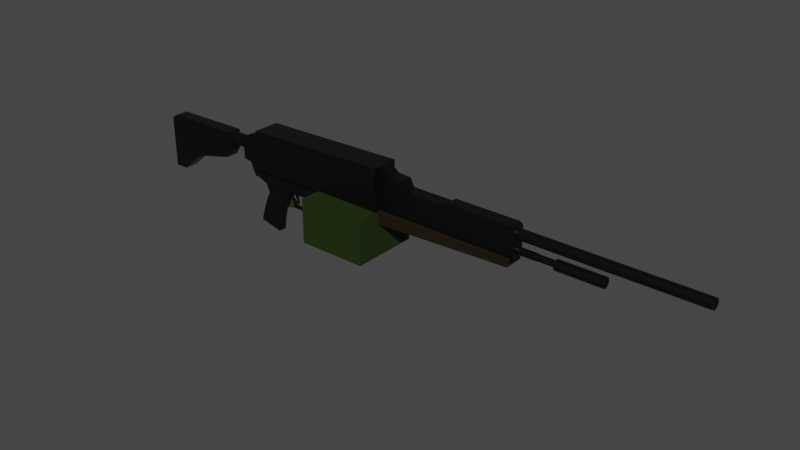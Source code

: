 # Source: lmg.blend  (saved by Blender 2.82.7; exported with 4.5.12 LTS)
import bpy
from mathutils import Matrix  # noqa: F401  (used for matrix-valued properties, if any)

bpy.ops.wm.read_factory_settings(use_empty=True)
scene = bpy.context.scene
scene.name = 'Scene'

# ---- collections
col_collection = bpy.data.collections.new('Collection'); scene.collection.children.link(col_collection)

# ---- materials (node trees are filled in below, after node groups)
mat_lmg_metal_mat = bpy.data.materials.new('LMG_Metal_Mat')
mat_lmg_metal_mat.use_transparent_shadow = False
mat_lmg_ammo_mat = bpy.data.materials.new('LMG_Ammo_Mat')
mat_lmg_ammo_mat.use_transparent_shadow = False
mat_lmg_wood_mat = bpy.data.materials.new('LMG_Wood_Mat')
mat_lmg_wood_mat.use_transparent_shadow = False

# ---- material node trees
mat_lmg_metal_mat.use_nodes = True; mat_lmg_metal_mat.node_tree.nodes.clear()
_N = mat_lmg_metal_mat.node_tree.nodes; _L = mat_lmg_metal_mat.node_tree.links
n0 = _N.new('ShaderNodeOutputMaterial'); n0.name = 'Material Output'; n0.location = (300, 300)
n1 = _N.new('ShaderNodeBsdfPrincipled'); n1.name = 'Principled BSDF'; n1.location = (10, 300)
n1.distribution = 'GGX'
n1.subsurface_method = 'BURLEY'
n1.inputs[0].default_value = (0.02721, 0.02721, 0.02721, 1.0)
n1.inputs[1].default_value = 0.92
n1.inputs[2].default_value = 0.3286
n1.inputs[3].default_value = 1.45
n1.inputs[13].default_value = 0.4771
n1.inputs[27].default_value = (0.0, 0.0, 0.0, 1.0)
n1.inputs[28].default_value = 1.0
_L.new(n1.outputs[0], n0.inputs[0])
n0.is_active_output = True
mat_lmg_ammo_mat.use_nodes = True; mat_lmg_ammo_mat.node_tree.nodes.clear()
_N = mat_lmg_ammo_mat.node_tree.nodes; _L = mat_lmg_ammo_mat.node_tree.links
n0 = _N.new('ShaderNodeOutputMaterial'); n0.name = 'Material Output'; n0.location = (300, 300)
n1 = _N.new('ShaderNodeBsdfPrincipled'); n1.name = 'Principled BSDF'; n1.location = (10, 300)
n1.distribution = 'GGX'
n1.subsurface_method = 'BURLEY'
n1.inputs[0].default_value = (0.01237, 0.02721, 0.001994, 1.0)
n1.inputs[2].default_value = 0.7057
n1.inputs[3].default_value = 1.45
n1.inputs[13].default_value = 0.2886
n1.inputs[27].default_value = (0.0, 0.0, 0.0, 1.0)
n1.inputs[28].default_value = 1.0
_L.new(n1.outputs[0], n0.inputs[0])
n0.is_active_output = True
mat_lmg_wood_mat.use_nodes = True; mat_lmg_wood_mat.node_tree.nodes.clear()
_N = mat_lmg_wood_mat.node_tree.nodes; _L = mat_lmg_wood_mat.node_tree.links
n0 = _N.new('ShaderNodeOutputMaterial'); n0.name = 'Material Output'; n0.location = (300, 300)
n1 = _N.new('ShaderNodeBsdfPrincipled'); n1.name = 'Principled BSDF'; n1.location = (10, 300)
n1.distribution = 'GGX'
n1.subsurface_method = 'BURLEY'
n1.inputs[0].default_value = (0.01222, 0.007594, 0.001293, 1.0)
n1.inputs[2].default_value = 0.6771
n1.inputs[3].default_value = 1.45
n1.inputs[13].default_value = 0.3457
n1.inputs[27].default_value = (0.0, 0.0, 0.0, 1.0)
n1.inputs[28].default_value = 1.0
_L.new(n1.outputs[0], n0.inputs[0])
n0.is_active_output = True

# ---- world
world_world = bpy.data.worlds.new('World'); scene.world = world_world
world_world.use_nodes = True; world_world.node_tree.nodes.clear()
_N = world_world.node_tree.nodes; _L = world_world.node_tree.links
n0 = _N.new('ShaderNodeOutputWorld'); n0.name = 'World Output'; n0.location = (300, 300)
n1 = _N.new('ShaderNodeBackground'); n1.name = 'Background'; n1.location = (10, 300)
n1.inputs[0].default_value = (0.05088, 0.05088, 0.05088, 1.0)
_L.new(n1.outputs[0], n0.inputs[0])
n0.is_active_output = True
world_world.color = (0.05088, 0.05088, 0.05088)
world_world.use_sun_shadow = False
world_world.sun_shadow_jitter_overblur = 0.0

# ---- meshes
me_cube_001 = bpy.data.meshes.new('Cube.001')
me_cube_001.from_pydata([(-1.008, -1.0, -1.672), (-0.08415, -1.0, 1.008), (-1.008, 1.0, -1.672), (-0.08415, 1.0, 1.008), (12.05, -1.0, -1.672), (12.14, -1.0, 1.218), (12.05, 1.0, -1.672), (12.14, 1.0, 1.218), (-1.01, -1.0, 0.3989), (-1.01, 1.0, 0.3989), (12.14, 1.0, 0.1088), (12.14, -1.0, 0.1088), (-1.008, 1.0, -1.672), (-1.008, -1.0, -1.672), (11.17, 1.0, -3.036), (11.17, -1.0, -3.036), (-1.008, 1.0, -3.071), (-1.008, -1.0, -3.071), (5.391, 1.0, -4.419), (5.391, -1.0, -4.419), (-1.008, 1.0, -4.966), (-1.008, -1.0, -4.966), (4.373, 1.0, -4.95), (4.373, -1.0, -4.95), (-1.0, 1.0, -7.736), (-1.0, -1.0, -7.736), (1.096, 1.0, -7.72), (1.096, -1.0, -7.72)], [], [(8, 1, 3, 9), (9, 3, 7, 10), (10, 7, 5, 11), (11, 5, 1, 8), (6, 4, 15, 14), (7, 3, 1, 5), (4, 11, 8, 0), (6, 10, 11, 4), (2, 9, 10, 6), (0, 8, 9, 2), (15, 13, 17, 19), (4, 0, 13, 15), (2, 6, 14, 12), (0, 2, 12, 13), (16, 18, 22, 20), (12, 14, 18, 16), (14, 15, 19, 18), (13, 12, 16, 17), (22, 23, 27, 26), (18, 19, 23, 22), (17, 16, 20, 21), (19, 17, 21, 23), (24, 26, 27, 25), (21, 20, 24, 25), (23, 21, 25, 27), (20, 22, 26, 24)])
_uv = me_cube_001.uv_layers.new(name='UVMap')
_uv.uv.foreach_set('vector', [0.5, 0.0, 0.625, 0.0, 0.625, 0.25, 0.5, 0.25, 0.5, 0.25, 0.625, 0.25, 0.625, 0.5, 0.5, 0.5, 0.5, 0.5, 0.625, 0.5, 0.625, 0.75, 0.5, 0.75, 0.5, 0.75, 0.625, 0.75, 0.625, 1.0, 0.5, 1.0, 0.375, 0.5, 0.375, 0.75, 0.375, 0.75, 0.375, 0.5, 0.625, 0.5, 0.875, 0.5, 0.875, 0.75, 0.625, 0.75, 0.375, 0.75, 0.5, 0.75, 0.5, 1.0, 0.375, 1.0, 0.375, 0.5, 0.5, 0.5, 0.5, 0.75, 0.375, 0.75, 0.375, 0.25, 0.5, 0.25, 0.5, 0.5, 0.375, 0.5, 0.375, 0.0, 0.5, 0.0, 0.5, 0.25, 0.375, 0.25, 0.375, 0.75, 0.375, 1.0, 0.375, 1.0, 0.375, 0.75, 0.375, 0.75, 0.375, 1.0, 0.375, 1.0, 0.375, 0.75, 0.375, 0.25, 0.375, 0.5, 0.375, 0.5, 0.375, 0.25, 0.375, 0.0, 0.375, 0.25, 0.375, 0.25, 0.375, 0.0, 0.375, 0.25, 0.375, 0.5, 0.375, 0.5, 0.375, 0.25, 0.375, 0.25, 0.375, 0.5, 0.375, 0.5, 0.375, 0.25, 0.375, 0.5, 0.375, 0.75, 0.375, 0.75, 0.375, 0.5, 0.375, 0.0, 0.375, 0.25, 0.375, 0.25, 0.375, 0.0, 0.375, 0.5, 0.375, 0.75, 0.375, 0.75, 0.375, 0.5, 0.375, 0.5, 0.375, 0.75, 0.375, 0.75, 0.375, 0.5, 0.375, 0.0, 0.375, 0.25, 0.375, 0.25, 0.375, 0.0, 0.375, 0.75, 0.375, 1.0, 0.375, 1.0, 0.375, 0.75, 0.125, 0.5, 0.375, 0.5, 0.375, 0.75, 0.125, 0.75, 0.375, 0.0, 0.375, 0.25, 0.375, 0.25, 0.375, 0.0, 0.375, 0.75, 0.375, 1.0, 0.375, 1.0, 0.375, 0.75, 0.375, 0.25, 0.375, 0.5, 0.375, 0.5, 0.375, 0.25])
me_cube_001.materials.append(mat_lmg_metal_mat)
me_cube_001.use_remesh_fix_poles = True
me_cube_001.use_remesh_preserve_attributes = False
me_cube_001.use_mirror_vertex_groups = False
me_cube_001.update()
me_cylinder = bpy.data.meshes.new('Cylinder')
me_cylinder.from_pydata([(3.238e-10, 1.0, -1.0), (-4.833e-08, 1.0, 2.1), (0.1951, 0.9808, -1.0), (0.1951, 0.9808, 2.1), (0.3827, 0.9239, -1.0), (0.3827, 0.9239, 2.1), (0.5556, 0.8315, -1.0), (0.5556, 0.8315, 2.1), (0.7071, 0.7071, -1.0), (0.7071, 0.7071, 2.1), (0.8315, 0.5556, -1.0), (0.8315, 0.5556, 2.1), (0.9239, 0.3827, -1.0), (0.9239, 0.3827, 2.1), (0.9808, 0.1951, -1.0), (0.9808, 0.1951, 2.1), (1.0, 7.548e-08, -1.0), (1.0, 7.548e-08, 2.1), (0.9808, -0.1951, -1.0), (0.9808, -0.1951, 2.1), (0.9239, -0.3827, -1.0), (0.9239, -0.3827, 2.1), (0.8315, -0.5556, -1.0), (0.8315, -0.5556, 2.1), (0.7071, -0.7071, -1.0), (0.7071, -0.7071, 2.1), (0.5556, -0.8315, -1.0), (0.5556, -0.8315, 2.1), (0.3827, -0.9239, -1.0), (0.3827, -0.9239, 2.1), (0.1951, -0.9808, -1.0), (0.1951, -0.9808, 2.1), (-3.256e-07, -1.0, -1.0), (-3.742e-07, -1.0, 2.1), (-0.1951, -0.9808, -1.0), (-0.1951, -0.9808, 2.1), (-0.3827, -0.9239, -1.0), (-0.3827, -0.9239, 2.1), (-0.5556, -0.8315, -1.0), (-0.5556, -0.8315, 2.1), (-0.7071, -0.7071, -1.0), (-0.7071, -0.7071, 2.1), (-0.8315, -0.5556, -1.0), (-0.8315, -0.5556, 2.1), (-0.9239, -0.3827, -1.0), (-0.9239, -0.3827, 2.1), (-0.9808, -0.1951, -1.0), (-0.9808, -0.1951, 2.1), (-1.0, 9.656e-07, -1.0), (-1.0, 9.656e-07, 2.1), (-0.9808, 0.1951, -1.0), (-0.9808, 0.1951, 2.1), (-0.9239, 0.3827, -1.0), (-0.9239, 0.3827, 2.1), (-0.8315, 0.5556, -1.0), (-0.8315, 0.5556, 2.1), (-0.7071, 0.7071, -1.0), (-0.7071, 0.7071, 2.1), (-0.5556, 0.8315, -1.0), (-0.5556, 0.8315, 2.1), (-0.3827, 0.9239, -1.0), (-0.3827, 0.9239, 2.1), (-0.1951, 0.9808, -1.0), (-0.1951, 0.9808, 2.1)], [], [(0, 1, 3, 2), (2, 3, 5, 4), (4, 5, 7, 6), (6, 7, 9, 8), (8, 9, 11, 10), (10, 11, 13, 12), (12, 13, 15, 14), (14, 15, 17, 16), (16, 17, 19, 18), (18, 19, 21, 20), (20, 21, 23, 22), (22, 23, 25, 24), (24, 25, 27, 26), (26, 27, 29, 28), (28, 29, 31, 30), (30, 31, 33, 32), (32, 33, 35, 34), (34, 35, 37, 36), (36, 37, 39, 38), (38, 39, 41, 40), (40, 41, 43, 42), (42, 43, 45, 44), (44, 45, 47, 46), (46, 47, 49, 48), (48, 49, 51, 50), (50, 51, 53, 52), (52, 53, 55, 54), (54, 55, 57, 56), (56, 57, 59, 58), (58, 59, 61, 60), (3, 1, 63, 61, 59, 57, 55, 53, 51, 49, 47, 45, 43, 41, 39, 37, 35, 33, 31, 29, 27, 25, 23, 21, 19, 17, 15, 13, 11, 9, 7, 5), (60, 61, 63, 62), (62, 63, 1, 0), (0, 2, 4, 6, 8, 10, 12, 14, 16, 18, 20, 22, 24, 26, 28, 30, 32, 34, 36, 38, 40, 42, 44, 46, 48, 50, 52, 54, 56, 58, 60, 62)])
_uv = me_cylinder.uv_layers.new(name='UVMap')
_uv.uv.foreach_set('vector', [1.0, 0.5, 1.0, 1.0, 0.9688, 1.0, 0.9688, 0.5, 0.9688, 0.5, 0.9688, 1.0, 0.9375, 1.0, 0.9375, 0.5, 0.9375, 0.5, 0.9375, 1.0, 0.9062, 1.0, 0.9062, 0.5, 0.9062, 0.5, 0.9062, 1.0, 0.875, 1.0, 0.875, 0.5, 0.875, 0.5, 0.875, 1.0, 0.8438, 1.0, 0.8438, 0.5, 0.8438, 0.5, 0.8438, 1.0, 0.8125, 1.0, 0.8125, 0.5, 0.8125, 0.5, 0.8125, 1.0, 0.7812, 1.0, 0.7812, 0.5, 0.7812, 0.5, 0.7812, 1.0, 0.75, 1.0, 0.75, 0.5, 0.75, 0.5, 0.75, 1.0, 0.7188, 1.0, 0.7188, 0.5, 0.7188, 0.5, 0.7188, 1.0, 0.6875, 1.0, 0.6875, 0.5, 0.6875, 0.5, 0.6875, 1.0, 0.6562, 1.0, 0.6562, 0.5, 0.6562, 0.5, 0.6562, 1.0, 0.625, 1.0, 0.625, 0.5, 0.625, 0.5, 0.625, 1.0, 0.5938, 1.0, 0.5938, 0.5, 0.5938, 0.5, 0.5938, 1.0, 0.5625, 1.0, 0.5625, 0.5, 0.5625, 0.5, 0.5625, 1.0, 0.5312, 1.0, 0.5312, 0.5, 0.5312, 0.5, 0.5312, 1.0, 0.5, 1.0, 0.5, 0.5, 0.5, 0.5, 0.5, 1.0, 0.4688, 1.0, 0.4688, 0.5, 0.4688, 0.5, 0.4688, 1.0, 0.4375, 1.0, 0.4375, 0.5, 0.4375, 0.5, 0.4375, 1.0, 0.4062, 1.0, 0.4062, 0.5, 0.4062, 0.5, 0.4062, 1.0, 0.375, 1.0, 0.375, 0.5, 0.375, 0.5, 0.375, 1.0, 0.3438, 1.0, 0.3438, 0.5, 0.3438, 0.5, 0.3438, 1.0, 0.3125, 1.0, 0.3125, 0.5, 0.3125, 0.5, 0.3125, 1.0, 0.2812, 1.0, 0.2812, 0.5, 0.2812, 0.5, 0.2812, 1.0, 0.25, 1.0, 0.25, 0.5, 0.25, 0.5, 0.25, 1.0, 0.2188, 1.0, 0.2188, 0.5, 0.2188, 0.5, 0.2188, 1.0, 0.1875, 1.0, 0.1875, 0.5, 0.1875, 0.5, 0.1875, 1.0, 0.1562, 1.0, 0.1562, 0.5, 0.1562, 0.5, 0.1562, 1.0, 0.125, 1.0, 0.125, 0.5, 0.125, 0.5, 0.125, 1.0, 0.09375, 1.0, 0.09375, 0.5, 0.09375, 0.5, 0.09375, 1.0, 0.0625, 1.0, 0.0625, 0.5, 0.2968, 0.4854, 0.25, 0.49, 0.2032, 0.4854, 0.1582, 0.4717, 0.1167, 0.4496, 0.08029, 0.4197, 0.05045, 0.3833, 0.02827, 0.3418, 0.01461, 0.2968, 0.01, 0.25, 0.01461, 0.2032, 0.02827, 0.1582, 0.05045, 0.1167, 0.08029, 0.08029, 0.1167, 0.05045, 0.1582, 0.02827, 0.2032, 0.01461, 0.25, 0.01, 0.2968, 0.01461, 0.3418, 0.02827, 0.3833, 0.05045, 0.4197, 0.08029, 0.4496, 0.1167, 0.4717, 0.1582, 0.4854, 0.2032, 0.49, 0.25, 0.4854, 0.2968, 0.4717, 0.3418, 0.4496, 0.3833, 0.4197, 0.4197, 0.3833, 0.4496, 0.3418, 0.4717, 0.0625, 0.5, 0.0625, 1.0, 0.03125, 1.0, 0.03125, 0.5, 0.03125, 0.5, 0.03125, 1.0, 0.0, 1.0, 0.0, 0.5, 0.75, 0.49, 0.7968, 0.4854, 0.8418, 0.4717, 0.8833, 0.4496, 0.9197, 0.4197, 0.9496, 0.3833, 0.9717, 0.3418, 0.9854, 0.2968, 0.99, 0.25, 0.9854, 0.2032, 0.9717, 0.1582, 0.9496, 0.1167, 0.9197, 0.08029, 0.8833, 0.05045, 0.8418, 0.02827, 0.7968, 0.01461, 0.75, 0.01, 0.7032, 0.01461, 0.6582, 0.02827, 0.6167, 0.05045, 0.5803, 0.08029, 0.5504, 0.1167, 0.5283, 0.1582, 0.5146, 0.2032, 0.51, 0.25, 0.5146, 0.2968, 0.5283, 0.3418, 0.5504, 0.3833, 0.5803, 0.4197, 0.6167, 0.4496, 0.6582, 0.4717, 0.7032, 0.4854])
me_cylinder.materials.append(mat_lmg_metal_mat)
me_cylinder.use_remesh_fix_poles = True
me_cylinder.use_remesh_preserve_attributes = False
me_cylinder.use_mirror_vertex_groups = False
me_cylinder.update()
me_cube_002 = bpy.data.meshes.new('Cube.002')
me_cube_002.from_pydata([(-1.0, -1.0, -2.121), (-1.0, -1.0, 1.118), (-1.0, 1.0, -2.121), (-1.0, 1.0, 1.118), (0.2996, -1.0, -2.401), (0.2996, -1.0, 2.005), (0.2996, 1.0, -2.401), (0.2996, 1.0, 2.005), (1.835, 1.0, 2.571), (1.835, 1.0, -2.401), (1.835, -1.0, -2.401), (1.835, -1.0, 2.571), (1.182, -1.0, -4.385), (1.182, 1.0, -4.385), (1.835, -1.0, -4.385), (1.835, 1.0, -4.385), (2.861, 1.0, 3.492), (2.861, 1.0, -2.401), (2.861, -1.0, -2.401), (2.861, -1.0, 3.492), (25.48, 1.0, 4.049), (25.48, 1.0, -2.401), (25.48, -1.0, -2.401), (25.48, -1.0, 4.049), (7.783, -1.0, -2.401), (7.783, 1.0, -2.401), (7.989, -0.1161, -4.986), (7.989, 0.1161, -4.986), (3.043, -1.0, -2.401), (3.043, 1.0, -2.401), (3.37, -1.0, -4.986), (3.37, 1.0, -4.986), (7.865, -1.017, -7.511), (7.865, 0.9832, -7.511), (3.08, -0.6585, -7.511), (3.08, 0.625, -7.511), (7.783, 0.1711, -6.265), (3.973, 1.0, -6.265), (7.783, -0.1817, -6.265), (3.973, -1.0, -6.265), (5.82, -1.0, -2.401), (5.955, -1.0, -4.986), (5.82, 1.0, -2.401), (5.955, 1.0, -4.986), (6.111, -0.6585, -7.881), (6.111, 0.625, -7.881), (6.205, -1.0, -6.265), (6.205, 1.0, -6.265), (5.265, 0.625, -12.38), (1.779, 0.625, -11.54), (1.779, -0.6585, -11.54), (5.265, -0.6585, -12.38), (5.902, 0.625, -8.922), (2.549, 0.625, -8.922), (2.549, -0.6585, -8.922), (5.902, -0.6585, -8.922), (5.479, 0.625, -10.7), (1.95, -0.6585, -10.7), (1.95, 0.625, -10.7), (5.479, -0.6585, -10.7), (12.87, -1.0, -2.401), (12.87, 1.0, -2.401), (12.87, -1.0, -4.986), (12.87, 1.0, -4.986), (8.137, -0.1847, -7.785), (8.137, 0.1681, -7.785), (8.055, 0.1711, -7.224), (8.055, -0.1817, -7.224), (9.048, -0.1847, -7.768), (9.048, 0.1681, -7.768), (9.039, 0.1711, -7.325), (9.039, -0.1817, -7.325), (10.73, -0.1847, -7.736), (10.73, 0.1681, -7.736), (10.45, 0.1711, -7.294), (10.45, -0.1817, -7.294), (11.01, -0.1847, -7.365), (11.01, 0.1681, -7.365), (10.73, 0.1711, -6.98), (10.73, -0.1817, -6.98), (11.28, -0.1847, -6.649), (11.28, 0.1681, -6.649), (10.91, 0.1711, -6.453), (10.91, -0.1817, -6.453), (11.75, -0.1847, -5.764), (11.75, 0.1681, -5.764), (11.17, 0.1711, -5.789), (11.17, -0.1817, -5.789), (11.71, -0.1811, -4.996), (11.71, 0.1717, -4.978), (11.14, 0.1711, -4.967), (11.14, -0.1817, -4.985), (9.435, -0.1161, -4.986), (9.642, -1.0, -2.401), (9.642, 1.0, -2.401), (9.435, 0.1161, -4.986), (7.783, -1.0, -4.986), (7.783, 1.0, -4.986), (9.642, 1.0, -4.986), (9.642, -1.0, -4.986), (9.066, -0.1161, -7.033), (9.066, 0.1161, -7.033), (8.871, 0.1161, -5.873), (8.871, -0.1161, -5.873), (14.88, -1.0, -2.401), (14.88, 1.0, -2.401), (14.88, -1.0, -3.91), (14.88, 1.0, -3.91), (25.46, -1.0, -2.401), (25.46, 1.0, -2.401), (25.46, -1.0, -3.91), (25.46, 1.0, -3.91), (26.07, 1.0, 3.516), (26.07, 1.0, -2.401), (26.07, -1.0, -2.401), (26.07, -1.0, 3.516), (26.5, 1.0, 3.429), (26.5, 1.0, -2.401), (26.5, -1.0, -2.401), (26.5, -1.0, 3.429), (27.04, 1.0, 2.954), (27.04, 1.0, -2.401), (27.04, -1.0, -2.401), (27.04, -1.0, 2.954), (29.12, 1.0, 2.862), (29.12, 1.0, -2.401), (29.12, -1.0, -2.401), (29.12, -1.0, 2.862), (36.04, 1.0, 1.639), (36.04, 1.0, -2.401), (36.04, -1.0, -2.401), (36.04, -1.0, 1.639), (29.71, -1.0, 1.639), (29.71, 1.0, 1.639), (29.71, 1.0, -2.401), (29.71, -1.0, -2.401), (36.68, 1.0, 2.064), (36.68, 1.0, -2.401), (36.68, -1.0, -2.401), (36.68, -1.0, 2.064), (46.58, 1.0, 2.064), (46.58, 1.0, -2.401), (46.58, -1.0, -2.401), (46.58, -1.0, 2.064), (25.46, -1.0, -2.401), (25.46, 1.0, -2.401), (25.46, -1.0, -3.91), (25.46, 1.0, -3.91), (46.57, -1.0, -2.401), (46.57, 1.0, -2.401), (46.57, -1.0, -3.058), (46.57, 1.0, -3.058), (46.57, -1.0, -2.401), (46.57, -1.0, -3.058), (47.08, -1.0, -2.401), (47.08, 1.0, -2.401), (47.08, -1.0, -2.638), (47.08, 1.0, -2.638), (47.08, 1.0, 1.651), (47.08, 1.0, -2.401), (47.08, -1.0, -2.401), (47.08, -1.0, 1.651), (14.88, -1.0, -9.247), (14.88, 1.0, -9.247), (14.88, -1.0, -7.738), (14.88, 1.0, -7.738), (25.46, -1.0, -9.247), (25.46, 1.0, -9.247), (25.46, -1.0, -7.738), (25.46, 1.0, -7.738), (14.88, 5.213, -2.401), (25.46, 5.213, -2.401), (14.88, 5.213, -7.738), (25.46, 5.213, -7.738), (14.88, 5.213, -9.247), (25.46, 5.213, -9.247), (25.46, -5.213, -2.401), (14.88, -5.213, -2.401), (14.88, -5.213, -7.738), (14.88, -5.213, -9.247), (25.46, -5.213, -7.738), (25.46, -5.213, -9.247), (25.48, -1.438, -4.359), (25.48, 1.438, -4.359), (25.46, -1.628, -2.401), (25.46, 1.628, -2.401), (46.58, -1.45, -3.497), (46.58, 1.45, -3.497), (46.57, -1.628, -2.401), (46.57, 1.628, -2.401), (2.861, 2.053, 3.492), (2.861, 2.053, -2.401), (25.48, 2.053, 4.049), (25.48, 2.053, -2.401), (2.861, -2.008, 3.492), (2.861, -2.008, -2.401), (25.48, -2.008, 4.049), (25.48, -2.008, -2.401)], [], [(0, 1, 3, 2), (2, 3, 7, 6), (7, 5, 11, 8), (4, 5, 1, 0), (2, 6, 4, 0), (7, 3, 1, 5), (11, 10, 18, 19), (6, 7, 8, 9), (5, 4, 10, 11), (42, 40, 24, 25), (12, 13, 15, 14), (4, 6, 13, 12), (6, 9, 15, 13), (10, 4, 12, 14), (18, 22, 197, 195), (10, 9, 17, 18), (8, 11, 19, 16), (9, 8, 16, 17), (22, 21, 113, 114), (18, 17, 21, 22), (16, 19, 23, 20), (20, 21, 193, 192), (93, 99, 62, 60), (40, 41, 96, 24), (43, 42, 25, 97), (47, 36, 33, 45), (14, 15, 31, 30), (15, 9, 29, 31), (10, 14, 30, 28), (9, 10, 28, 29), (44, 45, 33, 32), (38, 32, 64, 67), (39, 37, 35, 34), (46, 39, 34, 44), (41, 30, 39, 46), (30, 31, 37, 39), (97, 96, 38, 36), (43, 97, 36, 47), (31, 43, 47, 37), (96, 41, 46, 38), (38, 46, 44, 32), (58, 56, 48, 49), (37, 47, 45, 35), (31, 29, 42, 43), (28, 30, 41, 40), (29, 28, 40, 42), (50, 49, 48, 51), (59, 57, 50, 51), (56, 59, 51, 48), (57, 58, 49, 50), (34, 35, 53, 54), (45, 44, 55, 52), (44, 34, 54, 55), (35, 45, 52, 53), (54, 53, 58, 57), (52, 55, 59, 56), (55, 54, 57, 59), (53, 52, 56, 58), (63, 61, 105, 107), (94, 93, 60, 61), (98, 94, 61, 63), (99, 98, 63, 62), (65, 66, 70, 69), (33, 36, 66, 65), (32, 33, 65, 64), (36, 38, 67, 66), (71, 68, 72, 75), (67, 64, 68, 71), (64, 65, 69, 68), (66, 67, 71, 70), (74, 75, 79, 78), (68, 69, 73, 72), (70, 71, 75, 74), (69, 70, 74, 73), (79, 76, 80, 83), (73, 74, 78, 77), (75, 72, 76, 79), (72, 73, 77, 76), (83, 80, 84, 87), (76, 77, 81, 80), (78, 79, 83, 82), (77, 78, 82, 81), (86, 87, 91, 90), (80, 81, 85, 84), (82, 83, 87, 86), (81, 82, 86, 85), (90, 91, 88, 89), (85, 86, 90, 89), (87, 84, 88, 91), (84, 85, 89, 88), (95, 92, 103, 102), (97, 25, 94, 98), (25, 24, 93, 94), (24, 96, 99, 93), (27, 26, 96, 97), (95, 27, 97, 98), (26, 92, 99, 96), (92, 95, 98, 99), (100, 101, 102, 103), (27, 95, 102, 101), (92, 26, 100, 103), (26, 27, 101, 100), (110, 108, 168, 166), (62, 63, 107, 106), (60, 62, 106, 104), (61, 60, 104, 105), (110, 111, 147, 146), (106, 107, 163, 162), (105, 109, 171, 170), (105, 104, 108, 109), (112, 115, 119, 116), (20, 23, 115, 112), (21, 20, 112, 113), (23, 22, 114, 115), (119, 118, 122, 123), (113, 112, 116, 117), (115, 114, 118, 119), (114, 113, 117, 118), (120, 123, 127, 124), (118, 117, 121, 122), (116, 119, 123, 120), (117, 116, 120, 121), (133, 132, 131, 128), (121, 120, 124, 125), (123, 122, 126, 127), (122, 121, 125, 126), (131, 130, 138, 139), (134, 133, 128, 129), (132, 135, 130, 131), (135, 134, 129, 130), (126, 125, 134, 135), (127, 126, 135, 132), (125, 124, 133, 134), (124, 127, 132, 133), (137, 136, 140, 141), (130, 129, 137, 138), (128, 131, 139, 136), (129, 128, 136, 137), (143, 142, 160, 161), (139, 138, 142, 143), (138, 137, 141, 142), (136, 139, 143, 140), (147, 145, 185, 183), (108, 110, 146, 144), (109, 108, 144, 145), (111, 109, 145, 147), (151, 149, 155, 157), (145, 144, 148, 149), (145, 149, 189, 185), (151, 150, 186, 187), (148, 150, 153, 152), (155, 154, 156, 157), (150, 151, 157, 156), (148, 150, 156, 154), (149, 148, 154, 155), (159, 158, 161, 160), (142, 141, 159, 160), (140, 143, 161, 158), (141, 140, 158, 159), (167, 163, 174, 175), (162, 163, 167, 166), (168, 108, 176, 180), (104, 164, 178, 177), (104, 106, 162, 164), (109, 111, 167, 169), (111, 110, 166, 167), (107, 105, 165, 163), (170, 171, 173, 172), (174, 172, 173, 175), (169, 167, 175, 173), (165, 105, 170, 172), (163, 165, 172, 174), (109, 169, 173, 171), (178, 179, 181, 180), (176, 177, 178, 180), (164, 162, 179, 178), (108, 104, 177, 176), (162, 166, 181, 179), (166, 168, 180, 181), (184, 182, 186, 188), (183, 185, 189, 187), (182, 183, 187, 186), (146, 147, 183, 182), (150, 148, 188, 186), (148, 144, 184, 188), (144, 146, 182, 184), (149, 151, 187, 189), (191, 190, 192, 193), (16, 20, 192, 190), (17, 16, 190, 191), (21, 17, 191, 193), (194, 195, 197, 196), (23, 19, 194, 196), (22, 23, 196, 197), (19, 18, 195, 194)])
me_cube_002.polygons.foreach_set('material_index', [1, 1, 1, 1, 1, 1, 1, 1, 1, 0, 1, 1, 1, 1, 1, 0, 1, 1, 0, 0, 1, 1, 1, 1, 1, 1, 1, 1, 1, 0, 1, 0, 1, 1, 1, 1, 1, 1, 1, 1, 1, 1, 1, 1, 1, 0, 1, 1, 1, 1, 1, 1, 1, 1, 1, 1, 1, 1, 1, 0, 1, 1, 1, 1, 1, 1, 1, 1, 1, 1, 1, 1, 1, 1, 1, 1, 1, 1, 1, 0, 1, 1, 1, 0, 1, 1, 0, 1, 1, 1, 1, 1, 0, 1, 1, 1, 1, 1, 1, 1, 1, 1, 0, 1, 1, 0, 0, 0, 0, 0, 1, 1, 1, 1, 1, 1, 1, 0, 1, 0, 1, 1, 1, 1, 1, 0, 1, 1, 1, 0, 0, 1, 1, 1, 1, 0, 1, 1, 1, 1, 0, 1, 0, 0, 0, 0, 1, 0, 2, 2, 0, 1, 1, 1, 1, 1, 0, 1, 1, 0, 0, 0, 0, 0, 0, 0, 0, 0, 0, 0, 0, 0, 0, 0, 0, 0, 0, 0, 0, 2, 2, 2, 0, 2, 2, 0, 2, 1, 1, 1, 1, 1, 1, 1, 1])
_uv = me_cube_002.uv_layers.new(name='UVMap')
_uv.uv.foreach_set('vector', [0.375, 0.0, 0.625, 0.0, 0.625, 0.25, 0.375, 0.25, 0.375, 0.25, 0.625, 0.25, 0.625, 0.5, 0.375, 0.5, 0.625, 0.5, 0.625, 0.75, 0.625, 0.75, 0.625, 0.5, 0.375, 0.75, 0.625, 0.75, 0.625, 1.0, 0.375, 1.0, 0.125, 0.5, 0.375, 0.5, 0.375, 0.75, 0.125, 0.75, 0.625, 0.5, 0.875, 0.5, 0.875, 0.75, 0.625, 0.75, 0.625, 0.75, 0.375, 0.75, 0.375, 0.75, 0.625, 0.75, 0.375, 0.5, 0.625, 0.5, 0.625, 0.5, 0.375, 0.5, 0.625, 0.75, 0.375, 0.75, 0.375, 0.75, 0.625, 0.75, 0.375, 0.5, 0.375, 0.75, 0.375, 0.75, 0.375, 0.5, 0.375, 0.75, 0.375, 0.5, 0.375, 0.5, 0.375, 0.75, 0.375, 0.75, 0.375, 0.5, 0.375, 0.5, 0.375, 0.75, 0.375, 0.5, 0.375, 0.5, 0.375, 0.5, 0.375, 0.5, 0.375, 0.75, 0.375, 0.75, 0.375, 0.75, 0.375, 0.75, 0.375, 0.75, 0.375, 0.75, 0.375, 0.75, 0.375, 0.75, 0.375, 0.75, 0.375, 0.5, 0.375, 0.5, 0.375, 0.75, 0.625, 0.5, 0.625, 0.75, 0.625, 0.75, 0.625, 0.5, 0.375, 0.5, 0.625, 0.5, 0.625, 0.5, 0.375, 0.5, 0.375, 0.75, 0.375, 0.5, 0.375, 0.5, 0.375, 0.75, 0.375, 0.75, 0.375, 0.5, 0.375, 0.5, 0.375, 0.75, 0.625, 0.5, 0.625, 0.75, 0.625, 0.75, 0.625, 0.5, 0.625, 0.5, 0.375, 0.5, 0.375, 0.5, 0.625, 0.5, 0.375, 0.75, 0.375, 0.75, 0.375, 0.75, 0.375, 0.75, 0.375, 0.75, 0.375, 0.75, 0.375, 0.75, 0.375, 0.75, 0.375, 0.5, 0.375, 0.5, 0.375, 0.5, 0.375, 0.5, 0.375, 0.5, 0.375, 0.5, 0.375, 0.5, 0.375, 0.5, 0.375, 0.75, 0.375, 0.5, 0.375, 0.5, 0.375, 0.75, 0.375, 0.5, 0.375, 0.5, 0.375, 0.5, 0.375, 0.5, 0.375, 0.75, 0.375, 0.75, 0.375, 0.75, 0.375, 0.75, 0.375, 0.5, 0.375, 0.75, 0.375, 0.75, 0.375, 0.5, 0.375, 0.75, 0.375, 0.5, 0.375, 0.5, 0.375, 0.75, 0.375, 0.75, 0.375, 0.75, 0.375, 0.75, 0.375, 0.75, 0.375, 0.75, 0.375, 0.5, 0.375, 0.5, 0.375, 0.75, 0.375, 0.75, 0.375, 0.75, 0.375, 0.75, 0.375, 0.75, 0.375, 0.75, 0.375, 0.75, 0.375, 0.75, 0.375, 0.75, 0.375, 0.75, 0.375, 0.5, 0.375, 0.5, 0.375, 0.75, 0.375, 0.5, 0.375, 0.75, 0.375, 0.75, 0.375, 0.5, 0.375, 0.5, 0.375, 0.5, 0.375, 0.5, 0.375, 0.5, 0.375, 0.5, 0.375, 0.5, 0.375, 0.5, 0.375, 0.5, 0.375, 0.75, 0.375, 0.75, 0.375, 0.75, 0.375, 0.75, 0.375, 0.75, 0.375, 0.75, 0.375, 0.75, 0.375, 0.75, 0.375, 0.5, 0.375, 0.5, 0.375, 0.5, 0.375, 0.5, 0.375, 0.5, 0.375, 0.5, 0.375, 0.5, 0.375, 0.5, 0.375, 0.5, 0.375, 0.5, 0.375, 0.5, 0.375, 0.5, 0.375, 0.75, 0.375, 0.75, 0.375, 0.75, 0.375, 0.75, 0.375, 0.5, 0.375, 0.75, 0.375, 0.75, 0.375, 0.5, 0.375, 0.75, 0.375, 0.5, 0.375, 0.5, 0.375, 0.75, 0.375, 0.75, 0.375, 0.75, 0.375, 0.75, 0.375, 0.75, 0.375, 0.5, 0.375, 0.75, 0.375, 0.75, 0.375, 0.5, 0.375, 0.75, 0.375, 0.5, 0.375, 0.5, 0.375, 0.75, 0.375, 0.75, 0.375, 0.5, 0.375, 0.5, 0.375, 0.75, 0.375, 0.5, 0.375, 0.75, 0.375, 0.75, 0.375, 0.5, 0.375, 0.75, 0.375, 0.75, 0.375, 0.75, 0.375, 0.75, 0.375, 0.5, 0.375, 0.5, 0.375, 0.5, 0.375, 0.5, 0.375, 0.75, 0.375, 0.5, 0.375, 0.5, 0.375, 0.75, 0.375, 0.5, 0.375, 0.75, 0.375, 0.75, 0.375, 0.5, 0.375, 0.75, 0.375, 0.75, 0.375, 0.75, 0.375, 0.75, 0.375, 0.5, 0.375, 0.5, 0.375, 0.5, 0.375, 0.5, 0.375, 0.5, 0.375, 0.5, 0.375, 0.5, 0.375, 0.5, 0.375, 0.5, 0.375, 0.75, 0.375, 0.75, 0.375, 0.5, 0.375, 0.5, 0.375, 0.5, 0.375, 0.5, 0.375, 0.5, 0.375, 0.75, 0.375, 0.5, 0.375, 0.5, 0.375, 0.75, 0.375, 0.5, 0.375, 0.5, 0.375, 0.5, 0.375, 0.5, 0.375, 0.5, 0.375, 0.5, 0.375, 0.5, 0.375, 0.5, 0.375, 0.75, 0.375, 0.5, 0.375, 0.5, 0.375, 0.75, 0.375, 0.5, 0.375, 0.75, 0.375, 0.75, 0.375, 0.5, 0.375, 0.75, 0.375, 0.75, 0.375, 0.75, 0.375, 0.75, 0.375, 0.75, 0.375, 0.75, 0.375, 0.75, 0.375, 0.75, 0.375, 0.75, 0.375, 0.5, 0.375, 0.5, 0.375, 0.75, 0.375, 0.5, 0.375, 0.75, 0.375, 0.75, 0.375, 0.5, 0.375, 0.5, 0.375, 0.75, 0.375, 0.75, 0.375, 0.5, 0.375, 0.75, 0.375, 0.5, 0.375, 0.5, 0.375, 0.75, 0.375, 0.5, 0.375, 0.75, 0.375, 0.75, 0.375, 0.5, 0.375, 0.5, 0.375, 0.5, 0.375, 0.5, 0.375, 0.5, 0.375, 0.75, 0.375, 0.75, 0.375, 0.75, 0.375, 0.75, 0.375, 0.5, 0.375, 0.5, 0.375, 0.5, 0.375, 0.5, 0.375, 0.75, 0.375, 0.75, 0.375, 0.75, 0.375, 0.75, 0.375, 0.75, 0.375, 0.5, 0.375, 0.5, 0.375, 0.75, 0.375, 0.75, 0.375, 0.75, 0.375, 0.75, 0.375, 0.75, 0.375, 0.75, 0.375, 0.5, 0.375, 0.5, 0.375, 0.75, 0.375, 0.5, 0.375, 0.75, 0.375, 0.75, 0.375, 0.5, 0.375, 0.5, 0.375, 0.5, 0.375, 0.5, 0.375, 0.5, 0.375, 0.5, 0.375, 0.75, 0.375, 0.75, 0.375, 0.5, 0.375, 0.75, 0.375, 0.5, 0.375, 0.5, 0.375, 0.75, 0.375, 0.5, 0.375, 0.75, 0.375, 0.75, 0.375, 0.5, 0.375, 0.5, 0.375, 0.5, 0.375, 0.5, 0.375, 0.5, 0.375, 0.5, 0.375, 0.75, 0.375, 0.75, 0.375, 0.5, 0.375, 0.5, 0.375, 0.5, 0.375, 0.5, 0.375, 0.5, 0.375, 0.75, 0.375, 0.75, 0.375, 0.75, 0.375, 0.75, 0.375, 0.75, 0.375, 0.5, 0.375, 0.5, 0.375, 0.75, 0.375, 0.5258, 0.375, 0.7242, 0.375, 0.7242, 0.375, 0.5258, 0.375, 0.5, 0.375, 0.5, 0.375, 0.5, 0.375, 0.5, 0.375, 0.5, 0.375, 0.75, 0.375, 0.75, 0.375, 0.5, 0.375, 0.75, 0.375, 0.75, 0.375, 0.75, 0.375, 0.75, 0.375, 0.5258, 0.375, 0.7242, 0.375, 0.75, 0.375, 0.5, 0.375, 0.5258, 0.375, 0.5258, 0.375, 0.5, 0.375, 0.5, 0.375, 0.7242, 0.375, 0.7242, 0.375, 0.75, 0.375, 0.75, 0.375, 0.7242, 0.375, 0.5258, 0.375, 0.5, 0.375, 0.75, 0.375, 0.7242, 0.375, 0.5258, 0.375, 0.5258, 0.375, 0.7242, 0.375, 0.5258, 0.375, 0.5258, 0.375, 0.5258, 0.375, 0.5258, 0.375, 0.7242, 0.375, 0.7242, 0.375, 0.7242, 0.375, 0.7242, 0.375, 0.7242, 0.375, 0.5258, 0.375, 0.5258, 0.375, 0.7242, 0.375, 0.75, 0.375, 0.75, 0.375, 0.75, 0.375, 0.75, 0.375, 0.75, 0.375, 0.5, 0.375, 0.5, 0.375, 0.75, 0.375, 0.75, 0.375, 0.75, 0.375, 0.75, 0.375, 0.75, 0.375, 0.5, 0.375, 0.75, 0.375, 0.75, 0.375, 0.5, 0.375, 0.75, 0.375, 0.5, 0.375, 0.5, 0.375, 0.75, 0.375, 0.75, 0.375, 0.5, 0.375, 0.5, 0.375, 0.75, 0.375, 0.5, 0.375, 0.5, 0.375, 0.5, 0.375, 0.5, 0.375, 0.5, 0.375, 0.75, 0.375, 0.75, 0.375, 0.5, 0.625, 0.5, 0.625, 0.75, 0.625, 0.75, 0.625, 0.5, 0.625, 0.5, 0.625, 0.75, 0.625, 0.75, 0.625, 0.5, 0.375, 0.5, 0.625, 0.5, 0.625, 0.5, 0.375, 0.5, 0.625, 0.75, 0.375, 0.75, 0.375, 0.75, 0.625, 0.75, 0.625, 0.75, 0.375, 0.75, 0.375, 0.75, 0.625, 0.75, 0.375, 0.5, 0.625, 0.5, 0.625, 0.5, 0.375, 0.5, 0.625, 0.75, 0.375, 0.75, 0.375, 0.75, 0.625, 0.75, 0.375, 0.75, 0.375, 0.5, 0.375, 0.5, 0.375, 0.75, 0.625, 0.5, 0.625, 0.75, 0.625, 0.75, 0.625, 0.5, 0.375, 0.75, 0.375, 0.5, 0.375, 0.5, 0.375, 0.75, 0.625, 0.5, 0.625, 0.75, 0.625, 0.75, 0.625, 0.5, 0.375, 0.5, 0.625, 0.5, 0.625, 0.5, 0.375, 0.5, 0.625, 0.5, 0.625, 0.75, 0.625, 0.75, 0.625, 0.5, 0.375, 0.5, 0.625, 0.5, 0.625, 0.5, 0.375, 0.5, 0.625, 0.75, 0.375, 0.75, 0.375, 0.75, 0.625, 0.75, 0.375, 0.75, 0.375, 0.5, 0.375, 0.5, 0.375, 0.75, 0.625, 0.75, 0.375, 0.75, 0.375, 0.75, 0.625, 0.75, 0.375, 0.5, 0.625, 0.5, 0.625, 0.5, 0.375, 0.5, 0.625, 0.75, 0.375, 0.75, 0.375, 0.75, 0.625, 0.75, 0.375, 0.75, 0.375, 0.5, 0.375, 0.5, 0.375, 0.75, 0.375, 0.75, 0.375, 0.5, 0.375, 0.5, 0.375, 0.75, 0.625, 0.75, 0.375, 0.75, 0.375, 0.75, 0.625, 0.75, 0.375, 0.5, 0.625, 0.5, 0.625, 0.5, 0.375, 0.5, 0.625, 0.5, 0.625, 0.75, 0.625, 0.75, 0.625, 0.5, 0.375, 0.5, 0.625, 0.5, 0.625, 0.5, 0.375, 0.5, 0.375, 0.75, 0.375, 0.5, 0.375, 0.5, 0.375, 0.75, 0.625, 0.5, 0.625, 0.75, 0.625, 0.75, 0.625, 0.5, 0.375, 0.5, 0.625, 0.5, 0.625, 0.5, 0.375, 0.5, 0.625, 0.75, 0.375, 0.75, 0.375, 0.75, 0.625, 0.75, 0.625, 0.75, 0.375, 0.75, 0.375, 0.75, 0.625, 0.75, 0.375, 0.75, 0.375, 0.5, 0.375, 0.5, 0.375, 0.75, 0.625, 0.5, 0.625, 0.75, 0.625, 0.75, 0.625, 0.5, 0.375, 0.5, 0.375, 0.5, 0.375, 0.5, 0.375, 0.5, 0.375, 0.75, 0.375, 0.75, 0.375, 0.75, 0.375, 0.75, 0.375, 0.5, 0.375, 0.75, 0.375, 0.75, 0.375, 0.5, 0.375, 0.5, 0.375, 0.5, 0.375, 0.5, 0.375, 0.5, 0.375, 0.5, 0.375, 0.5, 0.375, 0.5, 0.375, 0.5, 0.375, 0.5, 0.375, 0.75, 0.375, 0.75, 0.375, 0.5, 0.375, 0.5, 0.375, 0.5, 0.375, 0.5, 0.375, 0.5, 0.375, 0.5, 0.375, 0.75, 0.375, 0.75, 0.375, 0.5, 0.375, 0.75, 0.375, 0.75, 0.375, 0.75, 0.375, 0.75, 0.375, 0.5, 0.375, 0.75, 0.375, 0.75, 0.375, 0.5, 0.375, 0.75, 0.375, 0.5, 0.375, 0.5, 0.375, 0.75, 0.375, 0.75, 0.375, 0.75, 0.375, 0.75, 0.375, 0.75, 0.375, 0.5, 0.375, 0.75, 0.375, 0.75, 0.375, 0.5, 0.375, 0.5, 0.625, 0.5, 0.625, 0.75, 0.375, 0.75, 0.375, 0.75, 0.375, 0.5, 0.375, 0.5, 0.375, 0.75, 0.625, 0.5, 0.625, 0.75, 0.625, 0.75, 0.625, 0.5, 0.375, 0.5, 0.625, 0.5, 0.625, 0.5, 0.375, 0.5, 0.375, 0.5, 0.375, 0.5, 0.375, 0.5, 0.375, 0.5, 0.375, 0.75, 0.375, 0.5, 0.375, 0.5, 0.375, 0.75, 0.375, 0.75, 0.375, 0.75, 0.375, 0.75, 0.375, 0.75, 0.375, 0.75, 0.375, 0.75, 0.375, 0.75, 0.375, 0.75, 0.375, 0.75, 0.375, 0.75, 0.375, 0.75, 0.375, 0.75, 0.375, 0.5, 0.375, 0.5, 0.375, 0.5, 0.375, 0.5, 0.375, 0.5, 0.375, 0.75, 0.375, 0.75, 0.375, 0.5, 0.375, 0.5, 0.375, 0.5, 0.375, 0.5, 0.375, 0.5, 0.375, 0.5, 0.375, 0.5, 0.375, 0.5, 0.375, 0.5, 0.375, 0.5, 0.375, 0.5, 0.375, 0.5, 0.375, 0.5, 0.375, 0.5, 0.375, 0.5, 0.375, 0.5, 0.375, 0.5, 0.375, 0.5, 0.375, 0.5, 0.375, 0.5, 0.375, 0.5, 0.375, 0.5, 0.375, 0.5, 0.375, 0.5, 0.375, 0.5, 0.375, 0.5, 0.375, 0.5, 0.375, 0.5, 0.375, 0.5, 0.375, 0.75, 0.375, 0.75, 0.375, 0.75, 0.375, 0.75, 0.375, 0.75, 0.375, 0.75, 0.375, 0.75, 0.375, 0.75, 0.375, 0.75, 0.375, 0.75, 0.375, 0.75, 0.375, 0.75, 0.375, 0.75, 0.375, 0.75, 0.375, 0.75, 0.375, 0.75, 0.375, 0.75, 0.375, 0.75, 0.375, 0.75, 0.375, 0.75, 0.375, 0.75, 0.375, 0.75, 0.375, 0.75, 0.375, 0.75, 0.375, 0.75, 0.375, 0.75, 0.375, 0.75, 0.375, 0.75, 0.375, 0.5, 0.375, 0.5, 0.375, 0.5, 0.375, 0.5, 0.375, 0.75, 0.375, 0.5, 0.375, 0.5, 0.375, 0.75, 0.375, 0.75, 0.375, 0.5, 0.375, 0.5, 0.375, 0.75, 0.375, 0.75, 0.375, 0.75, 0.375, 0.75, 0.375, 0.75, 0.375, 0.75, 0.375, 0.75, 0.375, 0.75, 0.375, 0.75, 0.375, 0.75, 0.375, 0.75, 0.375, 0.75, 0.375, 0.75, 0.375, 0.5, 0.375, 0.5, 0.375, 0.5, 0.375, 0.5, 0.375, 0.5, 0.625, 0.5, 0.625, 0.5, 0.375, 0.5, 0.625, 0.5, 0.625, 0.5, 0.625, 0.5, 0.625, 0.5, 0.375, 0.5, 0.625, 0.5, 0.625, 0.5, 0.375, 0.5, 0.375, 0.5, 0.375, 0.5, 0.375, 0.5, 0.375, 0.5, 0.625, 0.75, 0.375, 0.75, 0.375, 0.75, 0.625, 0.75, 0.625, 0.75, 0.625, 0.75, 0.625, 0.75, 0.625, 0.75, 0.375, 0.75, 0.625, 0.75, 0.625, 0.75, 0.375, 0.75, 0.625, 0.75, 0.375, 0.75, 0.375, 0.75, 0.625, 0.75])
me_cube_002.materials.append(mat_lmg_ammo_mat)
me_cube_002.materials.append(mat_lmg_metal_mat)
me_cube_002.materials.append(mat_lmg_wood_mat)
me_cube_002.use_remesh_fix_poles = True
me_cube_002.use_remesh_preserve_attributes = False
me_cube_002.use_mirror_vertex_groups = False
me_cube_002.update()
me_cylinder_001 = bpy.data.meshes.new('Cylinder.001')
me_cylinder_001.from_pydata([(-5.101e-09, 1.0, -1.0), (-4.139e-08, 0.8785, 1.0), (0.1951, 0.9808, -1.0), (0.1714, 0.8616, 1.0), (0.3827, 0.9239, -1.0), (0.3362, 0.8117, 1.0), (0.5556, 0.8315, -1.0), (0.4881, 0.7305, 1.0), (0.7071, 0.7071, -1.0), (0.6212, 0.6212, 1.0), (0.8315, 0.5556, -1.0), (0.7305, 0.4881, 1.0), (0.9239, 0.3827, -1.0), (0.8117, 0.3362, 1.0), (0.9808, 0.1951, -1.0), (0.8616, 0.1714, 1.0), (1.0, 7.561e-08, -1.0), (0.8785, 5.696e-08, 1.0), (0.9808, -0.1951, -1.0), (0.8616, -0.1714, 1.0), (0.9239, -0.3827, -1.0), (0.8117, -0.3362, 1.0), (0.8315, -0.5556, -1.0), (0.7305, -0.4881, 1.0), (0.7071, -0.7071, -1.0), (0.6212, -0.6212, 1.0), (0.5556, -0.8315, -1.0), (0.4881, -0.7305, 1.0), (0.3827, -0.9239, -1.0), (0.3362, -0.8117, 1.0), (0.1951, -0.9808, -1.0), (0.1714, -0.8616, 1.0), (-3.308e-07, -1.0, -1.0), (-2.835e-07, -0.8785, 1.0), (-0.1951, -0.9808, -1.0), (-0.1714, -0.8616, 1.0), (-0.3827, -0.9239, -1.0), (-0.3362, -0.8117, 1.0), (-0.5556, -0.8315, -1.0), (-0.4881, -0.7305, 1.0), (-0.7071, -0.7071, -1.0), (-0.6212, -0.6212, 1.0), (-0.8315, -0.5556, -1.0), (-0.7305, -0.4881, 1.0), (-0.9239, -0.3827, -1.0), (-0.8117, -0.3362, 1.0), (-0.9808, -0.1951, -1.0), (-0.8616, -0.1714, 1.0), (-1.0, 9.655e-07, -1.0), (-0.8785, 8.545e-07, 1.0), (-0.9808, 0.1951, -1.0), (-0.8616, 0.1714, 1.0), (-0.9239, 0.3827, -1.0), (-0.8117, 0.3362, 1.0), (-0.8315, 0.5556, -1.0), (-0.7305, 0.4881, 1.0), (-0.7071, 0.7071, -1.0), (-0.6212, 0.6212, 1.0), (-0.5556, 0.8315, -1.0), (-0.4881, 0.7305, 1.0), (-0.3827, 0.9239, -1.0), (-0.3362, 0.8117, 1.0), (-0.1951, 0.9808, -1.0), (-0.1714, 0.8616, 1.0), (0.1951, 0.9808, 1.0), (4.993e-09, 1.0, 1.0), (0.3827, 0.9239, 1.0), (0.5556, 0.8315, 1.0), (0.7071, 0.7071, 1.0), (0.8315, 0.5556, 1.0), (0.9239, 0.3827, 1.0), (0.9808, 0.1951, 1.0), (1.0, 7.561e-08, 1.0), (0.9808, -0.1951, 1.0), (0.9239, -0.3827, 1.0), (0.8315, -0.5556, 1.0), (0.7071, -0.7071, 1.0), (0.5556, -0.8315, 1.0), (0.3827, -0.9239, 1.0), (0.1951, -0.9808, 1.0), (-3.207e-07, -1.0, 1.0), (-0.1951, -0.9808, 1.0), (-0.3827, -0.9239, 1.0), (-0.5556, -0.8315, 1.0), (-0.7071, -0.7071, 1.0), (-0.8315, -0.5556, 1.0), (-0.9239, -0.3827, 1.0), (-0.9808, -0.1951, 1.0), (-1.0, 9.655e-07, 1.0), (-0.9808, 0.1951, 1.0), (-0.9239, 0.3827, 1.0), (-0.8315, 0.5556, 1.0), (-0.7071, 0.7071, 1.0), (-0.5556, 0.8315, 1.0), (-0.3827, 0.9239, 1.0), (-0.1951, 0.9808, 1.0), (0.1714, 0.8616, 2.8), (-7.541e-07, 0.8785, 2.8), (0.3362, 0.8117, 2.8), (0.4881, 0.7305, 2.8), (0.6212, 0.6212, 2.8), (0.7305, 0.4881, 2.8), (0.8117, 0.3362, 2.8), (0.8616, 0.1714, 2.8), (0.8785, 5.696e-08, 2.8), (0.8616, -0.1714, 2.8), (0.8117, -0.3362, 2.8), (0.7305, -0.4881, 2.8), (0.6212, -0.6212, 2.8), (0.4881, -0.7305, 2.8), (0.3362, -0.8117, 2.8), (0.1714, -0.8616, 2.8), (-9.961e-07, -0.8785, 2.8), (-0.1714, -0.8616, 2.8), (-0.3362, -0.8117, 2.8), (-0.4881, -0.7305, 2.8), (-0.6212, -0.6212, 2.8), (-0.7305, -0.4881, 2.8), (-0.8117, -0.3362, 2.8), (-0.8616, -0.1714, 2.8), (-0.8785, 8.545e-07, 2.8), (-0.8616, 0.1714, 2.8), (-0.8117, 0.3362, 2.8), (-0.7305, 0.4881, 2.8), (-0.6212, 0.6212, 2.8), (-0.4881, 0.7305, 2.8), (-0.3362, 0.8117, 2.8), (-0.1714, 0.8616, 2.8)], [], [(0, 65, 64, 2), (2, 64, 66, 4), (4, 66, 67, 6), (6, 67, 68, 8), (8, 68, 69, 10), (10, 69, 70, 12), (12, 70, 71, 14), (14, 71, 72, 16), (16, 72, 73, 18), (18, 73, 74, 20), (20, 74, 75, 22), (22, 75, 76, 24), (24, 76, 77, 26), (26, 77, 78, 28), (28, 78, 79, 30), (30, 79, 80, 32), (32, 80, 81, 34), (34, 81, 82, 36), (36, 82, 83, 38), (38, 83, 84, 40), (40, 84, 85, 42), (42, 85, 86, 44), (44, 86, 87, 46), (46, 87, 88, 48), (48, 88, 89, 50), (50, 89, 90, 52), (52, 90, 91, 54), (54, 91, 92, 56), (56, 92, 93, 58), (58, 93, 94, 60), (53, 51, 121, 122), (60, 94, 95, 62), (62, 95, 65, 0), (0, 2, 4, 6, 8, 10, 12, 14, 16, 18, 20, 22, 24, 26, 28, 30, 32, 34, 36, 38, 40, 42, 44, 46, 48, 50, 52, 54, 56, 58, 60, 62), (1, 3, 64, 65), (3, 5, 66, 64), (5, 7, 67, 66), (7, 9, 68, 67), (9, 11, 69, 68), (11, 13, 70, 69), (13, 15, 71, 70), (15, 17, 72, 71), (17, 19, 73, 72), (19, 21, 74, 73), (21, 23, 75, 74), (23, 25, 76, 75), (25, 27, 77, 76), (27, 29, 78, 77), (29, 31, 79, 78), (31, 33, 80, 79), (33, 35, 81, 80), (35, 37, 82, 81), (37, 39, 83, 82), (39, 41, 84, 83), (41, 43, 85, 84), (43, 45, 86, 85), (45, 47, 87, 86), (47, 49, 88, 87), (49, 51, 89, 88), (51, 53, 90, 89), (53, 55, 91, 90), (55, 57, 92, 91), (57, 59, 93, 92), (59, 61, 94, 93), (61, 63, 95, 94), (63, 1, 65, 95), (96, 97, 127, 126, 125, 124, 123, 122, 121, 120, 119, 118, 117, 116, 115, 114, 113, 112, 111, 110, 109, 108, 107, 106, 105, 104, 103, 102, 101, 100, 99, 98), (27, 25, 108, 109), (55, 53, 122, 123), (29, 27, 109, 110), (3, 1, 97, 96), (57, 55, 123, 124), (31, 29, 110, 111), (5, 3, 96, 98), (59, 57, 124, 125), (33, 31, 111, 112), (7, 5, 98, 99), (61, 59, 125, 126), (35, 33, 112, 113), (9, 7, 99, 100), (63, 61, 126, 127), (37, 35, 113, 114), (11, 9, 100, 101), (1, 63, 127, 97), (39, 37, 114, 115), (13, 11, 101, 102), (41, 39, 115, 116), (15, 13, 102, 103), (43, 41, 116, 117), (17, 15, 103, 104), (45, 43, 117, 118), (19, 17, 104, 105), (47, 45, 118, 119), (21, 19, 105, 106), (49, 47, 119, 120), (23, 21, 106, 107), (51, 49, 120, 121), (25, 23, 107, 108)])
_uv = me_cylinder_001.uv_layers.new(name='UVMap')
_uv.uv.foreach_set('vector', [1.0, 0.5, 1.0, 1.0, 0.9688, 1.0, 0.9688, 0.5, 0.9688, 0.5, 0.9688, 1.0, 0.9375, 1.0, 0.9375, 0.5, 0.9375, 0.5, 0.9375, 1.0, 0.9062, 1.0, 0.9062, 0.5, 0.9062, 0.5, 0.9062, 1.0, 0.875, 1.0, 0.875, 0.5, 0.875, 0.5, 0.875, 1.0, 0.8438, 1.0, 0.8438, 0.5, 0.8438, 0.5, 0.8438, 1.0, 0.8125, 1.0, 0.8125, 0.5, 0.8125, 0.5, 0.8125, 1.0, 0.7812, 1.0, 0.7812, 0.5, 0.7812, 0.5, 0.7812, 1.0, 0.75, 1.0, 0.75, 0.5, 0.75, 0.5, 0.75, 1.0, 0.7188, 1.0, 0.7188, 0.5, 0.7188, 0.5, 0.7188, 1.0, 0.6875, 1.0, 0.6875, 0.5, 0.6875, 0.5, 0.6875, 1.0, 0.6562, 1.0, 0.6562, 0.5, 0.6562, 0.5, 0.6562, 1.0, 0.625, 1.0, 0.625, 0.5, 0.625, 0.5, 0.625, 1.0, 0.5938, 1.0, 0.5938, 0.5, 0.5938, 0.5, 0.5938, 1.0, 0.5625, 1.0, 0.5625, 0.5, 0.5625, 0.5, 0.5625, 1.0, 0.5312, 1.0, 0.5312, 0.5, 0.5312, 0.5, 0.5312, 1.0, 0.5, 1.0, 0.5, 0.5, 0.5, 0.5, 0.5, 1.0, 0.4688, 1.0, 0.4688, 0.5, 0.4688, 0.5, 0.4688, 1.0, 0.4375, 1.0, 0.4375, 0.5, 0.4375, 0.5, 0.4375, 1.0, 0.4062, 1.0, 0.4062, 0.5, 0.4062, 0.5, 0.4062, 1.0, 0.375, 1.0, 0.375, 0.5, 0.375, 0.5, 0.375, 1.0, 0.3438, 1.0, 0.3438, 0.5, 0.3438, 0.5, 0.3438, 1.0, 0.3125, 1.0, 0.3125, 0.5, 0.3125, 0.5, 0.3125, 1.0, 0.2812, 1.0, 0.2812, 0.5, 0.2812, 0.5, 0.2812, 1.0, 0.25, 1.0, 0.25, 0.5, 0.25, 0.5, 0.25, 1.0, 0.2188, 1.0, 0.2188, 0.5, 0.2188, 0.5, 0.2188, 1.0, 0.1875, 1.0, 0.1875, 0.5, 0.1875, 0.5, 0.1875, 1.0, 0.1562, 1.0, 0.1562, 0.5, 0.1562, 0.5, 0.1562, 1.0, 0.125, 1.0, 0.125, 0.5, 0.125, 0.5, 0.125, 1.0, 0.09375, 1.0, 0.09375, 0.5, 0.09375, 0.5, 0.09375, 1.0, 0.0625, 1.0, 0.0625, 0.5, 0.0552, 0.3307, 0.04321, 0.2911, 0.04321, 0.2911, 0.0552, 0.3307, 0.0625, 0.5, 0.0625, 1.0, 0.03125, 1.0, 0.03125, 0.5, 0.03125, 0.5, 0.03125, 1.0, 0.0, 1.0, 0.0, 0.5, 0.75, 0.49, 0.7968, 0.4854, 0.8418, 0.4717, 0.8833, 0.4496, 0.9197, 0.4197, 0.9496, 0.3833, 0.9717, 0.3418, 0.9854, 0.2968, 0.99, 0.25, 0.9854, 0.2032, 0.9717, 0.1582, 0.9496, 0.1167, 0.9197, 0.08029, 0.8833, 0.05045, 0.8418, 0.02827, 0.7968, 0.01461, 0.75, 0.01, 0.7032, 0.01461, 0.6582, 0.02827, 0.6167, 0.05045, 0.5803, 0.08029, 0.5504, 0.1167, 0.5283, 0.1582, 0.5146, 0.2032, 0.51, 0.25, 0.5146, 0.2968, 0.5283, 0.3418, 0.5504, 0.3833, 0.5803, 0.4197, 0.6167, 0.4496, 0.6582, 0.4717, 0.7032, 0.4854, 0.25, 0.4608, 0.2911, 0.4568, 0.2968, 0.4854, 0.25, 0.49, 0.2911, 0.4568, 0.3307, 0.4448, 0.3418, 0.4717, 0.2968, 0.4854, 0.3307, 0.4448, 0.3671, 0.4253, 0.3833, 0.4496, 0.3418, 0.4717, 0.3671, 0.4253, 0.3991, 0.3991, 0.4197, 0.4197, 0.3833, 0.4496, 0.3991, 0.3991, 0.4253, 0.3671, 0.4496, 0.3833, 0.4197, 0.4197, 0.4253, 0.3671, 0.4448, 0.3307, 0.4717, 0.3418, 0.4496, 0.3833, 0.4448, 0.3307, 0.4568, 0.2911, 0.4854, 0.2968, 0.4717, 0.3418, 0.4568, 0.2911, 0.4608, 0.25, 0.49, 0.25, 0.4854, 0.2968, 0.4608, 0.25, 0.4568, 0.2089, 0.4854, 0.2032, 0.49, 0.25, 0.4568, 0.2089, 0.4448, 0.1693, 0.4717, 0.1582, 0.4854, 0.2032, 0.4448, 0.1693, 0.4253, 0.1329, 0.4496, 0.1167, 0.4717, 0.1582, 0.4253, 0.1329, 0.3991, 0.1009, 0.4197, 0.08029, 0.4496, 0.1167, 0.3991, 0.1009, 0.3671, 0.07469, 0.3833, 0.05045, 0.4197, 0.08029, 0.3671, 0.07469, 0.3307, 0.0552, 0.3418, 0.02827, 0.3833, 0.05045, 0.3307, 0.0552, 0.2911, 0.0432, 0.2968, 0.01461, 0.3418, 0.02827, 0.2911, 0.0432, 0.25, 0.03915, 0.25, 0.01, 0.2968, 0.01461, 0.25, 0.03915, 0.2089, 0.04321, 0.2032, 0.01461, 0.25, 0.01, 0.2089, 0.04321, 0.1693, 0.0552, 0.1582, 0.02827, 0.2032, 0.01461, 0.1693, 0.0552, 0.1329, 0.07469, 0.1167, 0.05045, 0.1582, 0.02827, 0.1329, 0.07469, 0.1009, 0.1009, 0.08029, 0.08029, 0.1167, 0.05045, 0.1009, 0.1009, 0.07469, 0.1329, 0.05045, 0.1167, 0.08029, 0.08029, 0.07469, 0.1329, 0.0552, 0.1693, 0.02827, 0.1582, 0.05045, 0.1167, 0.0552, 0.1693, 0.0432, 0.2089, 0.01461, 0.2032, 0.02827, 0.1582, 0.0432, 0.2089, 0.03915, 0.25, 0.01, 0.25, 0.01461, 0.2032, 0.03915, 0.25, 0.04321, 0.2911, 0.01461, 0.2968, 0.01, 0.25, 0.04321, 0.2911, 0.0552, 0.3307, 0.02827, 0.3418, 0.01461, 0.2968, 0.0552, 0.3307, 0.07469, 0.3671, 0.05045, 0.3833, 0.02827, 0.3418, 0.07469, 0.3671, 0.1009, 0.3991, 0.08029, 0.4197, 0.05045, 0.3833, 0.1009, 0.3991, 0.1329, 0.4253, 0.1167, 0.4496, 0.08029, 0.4197, 0.1329, 0.4253, 0.1693, 0.4448, 0.1582, 0.4717, 0.1167, 0.4496, 0.1693, 0.4448, 0.2089, 0.4568, 0.2032, 0.4854, 0.1582, 0.4717, 0.2089, 0.4568, 0.25, 0.4608, 0.25, 0.49, 0.2032, 0.4854, 0.2911, 0.4568, 0.25, 0.4608, 0.2089, 0.4568, 0.1693, 0.4448, 0.1329, 0.4253, 0.1009, 0.3991, 0.07469, 0.3671, 0.0552, 0.3307, 0.04321, 0.2911, 0.03915, 0.25, 0.0432, 0.2089, 0.0552, 0.1693, 0.07469, 0.1329, 0.1009, 0.1009, 0.1329, 0.07469, 0.1693, 0.0552, 0.2089, 0.04321, 0.25, 0.03915, 0.2911, 0.0432, 0.3307, 0.0552, 0.3671, 0.07469, 0.3991, 0.1009, 0.4253, 0.1329, 0.4448, 0.1693, 0.4568, 0.2089, 0.4608, 0.25, 0.4568, 0.2911, 0.4448, 0.3307, 0.4253, 0.3671, 0.3991, 0.3991, 0.3671, 0.4253, 0.3307, 0.4448, 0.3671, 0.07469, 0.3991, 0.1009, 0.3991, 0.1009, 0.3671, 0.07469, 0.07469, 0.3671, 0.0552, 0.3307, 0.0552, 0.3307, 0.07469, 0.3671, 0.3307, 0.0552, 0.3671, 0.07469, 0.3671, 0.07469, 0.3307, 0.0552, 0.2911, 0.4568, 0.25, 0.4608, 0.25, 0.4608, 0.2911, 0.4568, 0.1009, 0.3991, 0.07469, 0.3671, 0.07469, 0.3671, 0.1009, 0.3991, 0.2911, 0.0432, 0.3307, 0.0552, 0.3307, 0.0552, 0.2911, 0.0432, 0.3307, 0.4448, 0.2911, 0.4568, 0.2911, 0.4568, 0.3307, 0.4448, 0.1329, 0.4253, 0.1009, 0.3991, 0.1009, 0.3991, 0.1329, 0.4253, 0.25, 0.03915, 0.2911, 0.0432, 0.2911, 0.0432, 0.25, 0.03915, 0.3671, 0.4253, 0.3307, 0.4448, 0.3307, 0.4448, 0.3671, 0.4253, 0.1693, 0.4448, 0.1329, 0.4253, 0.1329, 0.4253, 0.1693, 0.4448, 0.2089, 0.04321, 0.25, 0.03915, 0.25, 0.03915, 0.2089, 0.04321, 0.3991, 0.3991, 0.3671, 0.4253, 0.3671, 0.4253, 0.3991, 0.3991, 0.2089, 0.4568, 0.1693, 0.4448, 0.1693, 0.4448, 0.2089, 0.4568, 0.1693, 0.0552, 0.2089, 0.04321, 0.2089, 0.04321, 0.1693, 0.0552, 0.4253, 0.3671, 0.3991, 0.3991, 0.3991, 0.3991, 0.4253, 0.3671, 0.25, 0.4608, 0.2089, 0.4568, 0.2089, 0.4568, 0.25, 0.4608, 0.1329, 0.07469, 0.1693, 0.0552, 0.1693, 0.0552, 0.1329, 0.07469, 0.4448, 0.3307, 0.4253, 0.3671, 0.4253, 0.3671, 0.4448, 0.3307, 0.1009, 0.1009, 0.1329, 0.07469, 0.1329, 0.07469, 0.1009, 0.1009, 0.4568, 0.2911, 0.4448, 0.3307, 0.4448, 0.3307, 0.4568, 0.2911, 0.07469, 0.1329, 0.1009, 0.1009, 0.1009, 0.1009, 0.07469, 0.1329, 0.4608, 0.25, 0.4568, 0.2911, 0.4568, 0.2911, 0.4608, 0.25, 0.0552, 0.1693, 0.07469, 0.1329, 0.07469, 0.1329, 0.0552, 0.1693, 0.4568, 0.2089, 0.4608, 0.25, 0.4608, 0.25, 0.4568, 0.2089, 0.0432, 0.2089, 0.0552, 0.1693, 0.0552, 0.1693, 0.0432, 0.2089, 0.4448, 0.1693, 0.4568, 0.2089, 0.4568, 0.2089, 0.4448, 0.1693, 0.03915, 0.25, 0.0432, 0.2089, 0.0432, 0.2089, 0.03915, 0.25, 0.4253, 0.1329, 0.4448, 0.1693, 0.4448, 0.1693, 0.4253, 0.1329, 0.04321, 0.2911, 0.03915, 0.25, 0.03915, 0.25, 0.04321, 0.2911, 0.3991, 0.1009, 0.4253, 0.1329, 0.4253, 0.1329, 0.3991, 0.1009])
me_cylinder_001.materials.append(mat_lmg_metal_mat)
me_cylinder_001.use_remesh_fix_poles = True
me_cylinder_001.use_remesh_preserve_attributes = False
me_cylinder_001.use_mirror_vertex_groups = False
me_cylinder_001.update()
me_cylinder_002 = bpy.data.meshes.new('Cylinder.002')
me_cylinder_002.from_pydata([(-5.101e-09, 1.0, -1.0), (-1.517e-06, 0.6647, 32.87), (0.1951, 0.9808, -1.0), (0.1297, 0.652, 32.87), (0.3827, 0.9239, -1.0), (0.2544, 0.6141, 32.87), (0.5556, 0.8315, -1.0), (0.3693, 0.5527, 32.87), (0.7071, 0.7071, -1.0), (0.47, 0.47, 32.87), (0.8315, 0.5556, -1.0), (0.5527, 0.3693, 32.87), (0.9239, 0.3827, -1.0), (0.6141, 0.2544, 32.87), (0.9808, 0.1951, -1.0), (0.652, 0.1297, 32.87), (1.0, 7.561e-08, -1.0), (0.6647, 2.415e-08, 32.87), (0.9808, -0.1951, -1.0), (0.652, -0.1297, 32.87), (0.9239, -0.3827, -1.0), (0.6141, -0.2544, 32.87), (0.8315, -0.5556, -1.0), (0.5527, -0.3693, 32.87), (0.7071, -0.7071, -1.0), (0.47, -0.47, 32.87), (0.5556, -0.8315, -1.0), (0.3693, -0.5527, 32.87), (0.3827, -0.9239, -1.0), (0.2544, -0.6141, 32.87), (0.1951, -0.9808, -1.0), (0.1297, -0.652, 32.87), (-3.308e-07, -1.0, -1.0), (-1.613e-06, -0.6647, 32.87), (-0.1951, -0.9808, -1.0), (-0.1297, -0.652, 32.87), (-0.3827, -0.9239, -1.0), (-0.2544, -0.6141, 32.87), (-0.5556, -0.8315, -1.0), (-0.3693, -0.5527, 32.87), (-0.7071, -0.7071, -1.0), (-0.47, -0.47, 32.87), (-0.8315, -0.5556, -1.0), (-0.5527, -0.3693, 32.87), (-0.9239, -0.3827, -1.0), (-0.6141, -0.2544, 32.87), (-0.9808, -0.1951, -1.0), (-0.652, -0.1297, 32.87), (-1.0, 9.655e-07, -1.0), (-0.6647, 6.593e-07, 32.87), (-0.9808, 0.1951, -1.0), (-0.652, 0.1297, 32.87), (-0.9239, 0.3827, -1.0), (-0.6141, 0.2544, 32.87), (-0.8315, 0.5556, -1.0), (-0.5527, 0.3693, 32.87), (-0.7071, 0.7071, -1.0), (-0.47, 0.47, 32.87), (-0.5556, 0.8315, -1.0), (-0.3693, 0.5527, 32.87), (-0.3827, 0.9239, -1.0), (-0.2544, 0.6141, 32.87), (-0.1951, 0.9808, -1.0), (-0.1297, 0.652, 32.87), (0.1951, 0.9808, 32.87), (-1.388e-06, 1.0, 32.87), (0.3827, 0.9239, 32.87), (0.5556, 0.8315, 32.87), (0.7071, 0.7071, 32.87), (0.8315, 0.5556, 32.87), (0.9239, 0.3827, 32.87), (0.9808, 0.1951, 32.87), (1.0, 7.561e-08, 32.87), (0.9808, -0.1951, 32.87), (0.9239, -0.3827, 32.87), (0.8315, -0.5556, 32.87), (0.7071, -0.7071, 32.87), (0.5556, -0.8315, 32.87), (0.3827, -0.9239, 32.87), (0.1951, -0.9808, 32.87), (-1.714e-06, -1.0, 32.87), (-0.1951, -0.9808, 32.87), (-0.3827, -0.9239, 32.87), (-0.5556, -0.8315, 32.87), (-0.7071, -0.7071, 32.87), (-0.8315, -0.5556, 32.87), (-0.9239, -0.3827, 32.87), (-0.9808, -0.1951, 32.87), (-1.0, 9.655e-07, 32.87), (-0.9808, 0.1951, 32.87), (-0.9239, 0.3827, 32.87), (-0.8315, 0.5556, 32.87), (-0.7071, 0.7071, 32.87), (-0.5556, 0.8315, 32.87), (-0.3827, 0.9239, 32.87), (-0.1951, 0.9808, 32.87), (0.1297, 0.652, 7.791), (5.051e-05, 0.6647, 7.791), (0.2544, 0.6141, 7.791), (0.3694, 0.5527, 7.791), (0.4701, 0.47, 7.791), (0.5528, 0.3693, 7.791), (0.6142, 0.2544, 7.791), (0.652, 0.1297, 7.791), (0.6648, 2.415e-08, 7.791), (0.652, -0.1297, 7.791), (0.6142, -0.2544, 7.791), (0.5528, -0.3693, 7.791), (0.4701, -0.47, 7.791), (0.3694, -0.5527, 7.791), (0.2544, -0.6141, 7.791), (0.1297, -0.652, 7.791), (5.041e-05, -0.6647, 7.791), (-0.1296, -0.652, 7.791), (-0.2543, -0.6141, 7.791), (-0.3693, -0.5527, 7.791), (-0.47, -0.47, 7.791), (-0.5526, -0.3693, 7.791), (-0.6141, -0.2544, 7.791), (-0.6519, -0.1297, 7.791), (-0.6647, 6.593e-07, 7.791), (-0.6519, 0.1297, 7.791), (-0.6141, 0.2544, 7.791), (-0.5526, 0.3693, 7.791), (-0.47, 0.47, 7.791), (-0.3693, 0.5527, 7.791), (-0.2543, 0.6141, 7.791), (-0.1296, 0.652, 7.791)], [], [(0, 65, 64, 2), (2, 64, 66, 4), (4, 66, 67, 6), (6, 67, 68, 8), (8, 68, 69, 10), (10, 69, 70, 12), (12, 70, 71, 14), (14, 71, 72, 16), (16, 72, 73, 18), (18, 73, 74, 20), (20, 74, 75, 22), (22, 75, 76, 24), (24, 76, 77, 26), (26, 77, 78, 28), (28, 78, 79, 30), (30, 79, 80, 32), (32, 80, 81, 34), (34, 81, 82, 36), (36, 82, 83, 38), (38, 83, 84, 40), (40, 84, 85, 42), (42, 85, 86, 44), (44, 86, 87, 46), (46, 87, 88, 48), (48, 88, 89, 50), (50, 89, 90, 52), (52, 90, 91, 54), (54, 91, 92, 56), (56, 92, 93, 58), (58, 93, 94, 60), (51, 49, 120, 121), (60, 94, 95, 62), (62, 95, 65, 0), (0, 2, 4, 6, 8, 10, 12, 14, 16, 18, 20, 22, 24, 26, 28, 30, 32, 34, 36, 38, 40, 42, 44, 46, 48, 50, 52, 54, 56, 58, 60, 62), (1, 3, 64, 65), (3, 5, 66, 64), (5, 7, 67, 66), (7, 9, 68, 67), (9, 11, 69, 68), (11, 13, 70, 69), (13, 15, 71, 70), (15, 17, 72, 71), (17, 19, 73, 72), (19, 21, 74, 73), (21, 23, 75, 74), (23, 25, 76, 75), (25, 27, 77, 76), (27, 29, 78, 77), (29, 31, 79, 78), (31, 33, 80, 79), (33, 35, 81, 80), (35, 37, 82, 81), (37, 39, 83, 82), (39, 41, 84, 83), (41, 43, 85, 84), (43, 45, 86, 85), (45, 47, 87, 86), (47, 49, 88, 87), (49, 51, 89, 88), (51, 53, 90, 89), (53, 55, 91, 90), (55, 57, 92, 91), (57, 59, 93, 92), (59, 61, 94, 93), (61, 63, 95, 94), (63, 1, 65, 95), (96, 97, 127, 126, 125, 124, 123, 122, 121, 120, 119, 118, 117, 116, 115, 114, 113, 112, 111, 110, 109, 108, 107, 106, 105, 104, 103, 102, 101, 100, 99, 98), (25, 23, 107, 108), (53, 51, 121, 122), (27, 25, 108, 109), (55, 53, 122, 123), (29, 27, 109, 110), (3, 1, 97, 96), (57, 55, 123, 124), (31, 29, 110, 111), (5, 3, 96, 98), (59, 57, 124, 125), (33, 31, 111, 112), (7, 5, 98, 99), (61, 59, 125, 126), (35, 33, 112, 113), (9, 7, 99, 100), (63, 61, 126, 127), (37, 35, 113, 114), (11, 9, 100, 101), (1, 63, 127, 97), (39, 37, 114, 115), (13, 11, 101, 102), (41, 39, 115, 116), (15, 13, 102, 103), (43, 41, 116, 117), (17, 15, 103, 104), (45, 43, 117, 118), (19, 17, 104, 105), (47, 45, 118, 119), (21, 19, 105, 106), (49, 47, 119, 120), (23, 21, 106, 107)])
_uv = me_cylinder_002.uv_layers.new(name='UVMap')
_uv.uv.foreach_set('vector', [1.0, 0.5, 1.0, 1.0, 0.9688, 1.0, 0.9688, 0.5, 0.9688, 0.5, 0.9688, 1.0, 0.9375, 1.0, 0.9375, 0.5, 0.9375, 0.5, 0.9375, 1.0, 0.9062, 1.0, 0.9062, 0.5, 0.9062, 0.5, 0.9062, 1.0, 0.875, 1.0, 0.875, 0.5, 0.875, 0.5, 0.875, 1.0, 0.8438, 1.0, 0.8438, 0.5, 0.8438, 0.5, 0.8438, 1.0, 0.8125, 1.0, 0.8125, 0.5, 0.8125, 0.5, 0.8125, 1.0, 0.7812, 1.0, 0.7812, 0.5, 0.7812, 0.5, 0.7812, 1.0, 0.75, 1.0, 0.75, 0.5, 0.75, 0.5, 0.75, 1.0, 0.7188, 1.0, 0.7188, 0.5, 0.7188, 0.5, 0.7188, 1.0, 0.6875, 1.0, 0.6875, 0.5, 0.6875, 0.5, 0.6875, 1.0, 0.6562, 1.0, 0.6562, 0.5, 0.6562, 0.5, 0.6562, 1.0, 0.625, 1.0, 0.625, 0.5, 0.625, 0.5, 0.625, 1.0, 0.5938, 1.0, 0.5938, 0.5, 0.5938, 0.5, 0.5938, 1.0, 0.5625, 1.0, 0.5625, 0.5, 0.5625, 0.5, 0.5625, 1.0, 0.5312, 1.0, 0.5312, 0.5, 0.5312, 0.5, 0.5312, 1.0, 0.5, 1.0, 0.5, 0.5, 0.5, 0.5, 0.5, 1.0, 0.4688, 1.0, 0.4688, 0.5, 0.4688, 0.5, 0.4688, 1.0, 0.4375, 1.0, 0.4375, 0.5, 0.4375, 0.5, 0.4375, 1.0, 0.4062, 1.0, 0.4062, 0.5, 0.4062, 0.5, 0.4062, 1.0, 0.375, 1.0, 0.375, 0.5, 0.375, 0.5, 0.375, 1.0, 0.3438, 1.0, 0.3438, 0.5, 0.3438, 0.5, 0.3438, 1.0, 0.3125, 1.0, 0.3125, 0.5, 0.3125, 0.5, 0.3125, 1.0, 0.2812, 1.0, 0.2812, 0.5, 0.2812, 0.5, 0.2812, 1.0, 0.25, 1.0, 0.25, 0.5, 0.25, 0.5, 0.25, 1.0, 0.2188, 1.0, 0.2188, 0.5, 0.2188, 0.5, 0.2188, 1.0, 0.1875, 1.0, 0.1875, 0.5, 0.1875, 0.5, 0.1875, 1.0, 0.1562, 1.0, 0.1562, 0.5, 0.1562, 0.5, 0.1562, 1.0, 0.125, 1.0, 0.125, 0.5, 0.125, 0.5, 0.125, 1.0, 0.09375, 1.0, 0.09375, 0.5, 0.09375, 0.5, 0.09375, 1.0, 0.0625, 1.0, 0.0625, 0.5, 0.09353, 0.2811, 0.09047, 0.25, 0.09047, 0.25, 0.09353, 0.2811, 0.0625, 0.5, 0.0625, 1.0, 0.03125, 1.0, 0.03125, 0.5, 0.03125, 0.5, 0.03125, 1.0, 0.0, 1.0, 0.0, 0.5, 0.75, 0.49, 0.7968, 0.4854, 0.8418, 0.4717, 0.8833, 0.4496, 0.9197, 0.4197, 0.9496, 0.3833, 0.9717, 0.3418, 0.9854, 0.2968, 0.99, 0.25, 0.9854, 0.2032, 0.9717, 0.1582, 0.9496, 0.1167, 0.9197, 0.08029, 0.8833, 0.05045, 0.8418, 0.02827, 0.7968, 0.01461, 0.75, 0.01, 0.7032, 0.01461, 0.6582, 0.02827, 0.6167, 0.05045, 0.5803, 0.08029, 0.5504, 0.1167, 0.5283, 0.1582, 0.5146, 0.2032, 0.51, 0.25, 0.5146, 0.2968, 0.5283, 0.3418, 0.5504, 0.3833, 0.5803, 0.4197, 0.6167, 0.4496, 0.6582, 0.4717, 0.7032, 0.4854, 0.25, 0.4095, 0.2811, 0.4065, 0.2968, 0.4854, 0.25, 0.49, 0.2811, 0.4065, 0.3111, 0.3974, 0.3418, 0.4717, 0.2968, 0.4854, 0.3111, 0.3974, 0.3386, 0.3826, 0.3833, 0.4496, 0.3418, 0.4717, 0.3386, 0.3826, 0.3628, 0.3628, 0.4197, 0.4197, 0.3833, 0.4496, 0.3628, 0.3628, 0.3826, 0.3386, 0.4496, 0.3833, 0.4197, 0.4197, 0.3826, 0.3386, 0.3974, 0.3111, 0.4717, 0.3418, 0.4496, 0.3833, 0.3974, 0.3111, 0.4065, 0.2811, 0.4854, 0.2968, 0.4717, 0.3418, 0.4065, 0.2811, 0.4095, 0.25, 0.49, 0.25, 0.4854, 0.2968, 0.4095, 0.25, 0.4065, 0.2189, 0.4854, 0.2032, 0.49, 0.25, 0.4065, 0.2189, 0.3974, 0.1889, 0.4717, 0.1582, 0.4854, 0.2032, 0.3974, 0.1889, 0.3826, 0.1614, 0.4496, 0.1167, 0.4717, 0.1582, 0.3826, 0.1614, 0.3628, 0.1372, 0.4197, 0.08029, 0.4496, 0.1167, 0.3628, 0.1372, 0.3386, 0.1174, 0.3833, 0.05045, 0.4197, 0.08029, 0.3386, 0.1174, 0.3111, 0.1026, 0.3418, 0.02827, 0.3833, 0.05045, 0.3111, 0.1026, 0.2811, 0.09353, 0.2968, 0.01461, 0.3418, 0.02827, 0.2811, 0.09353, 0.25, 0.09047, 0.25, 0.01, 0.2968, 0.01461, 0.25, 0.09047, 0.2189, 0.09353, 0.2032, 0.01461, 0.25, 0.01, 0.2189, 0.09353, 0.1889, 0.1026, 0.1582, 0.02827, 0.2032, 0.01461, 0.1889, 0.1026, 0.1614, 0.1174, 0.1167, 0.05045, 0.1582, 0.02827, 0.1614, 0.1174, 0.1372, 0.1372, 0.08029, 0.08029, 0.1167, 0.05045, 0.1372, 0.1372, 0.1174, 0.1614, 0.05045, 0.1167, 0.08029, 0.08029, 0.1174, 0.1614, 0.1026, 0.1889, 0.02827, 0.1582, 0.05045, 0.1167, 0.1026, 0.1889, 0.09353, 0.2189, 0.01461, 0.2032, 0.02827, 0.1582, 0.09353, 0.2189, 0.09047, 0.25, 0.01, 0.25, 0.01461, 0.2032, 0.09047, 0.25, 0.09353, 0.2811, 0.01461, 0.2968, 0.01, 0.25, 0.09353, 0.2811, 0.1026, 0.3111, 0.02827, 0.3418, 0.01461, 0.2968, 0.1026, 0.3111, 0.1174, 0.3386, 0.05045, 0.3833, 0.02827, 0.3418, 0.1174, 0.3386, 0.1372, 0.3628, 0.08029, 0.4197, 0.05045, 0.3833, 0.1372, 0.3628, 0.1614, 0.3826, 0.1167, 0.4496, 0.08029, 0.4197, 0.1614, 0.3826, 0.1889, 0.3974, 0.1582, 0.4717, 0.1167, 0.4496, 0.1889, 0.3974, 0.2189, 0.4065, 0.2032, 0.4854, 0.1582, 0.4717, 0.2189, 0.4065, 0.25, 0.4095, 0.25, 0.49, 0.2032, 0.4854, 0.2811, 0.4065, 0.25, 0.4095, 0.2189, 0.4065, 0.1889, 0.3974, 0.1614, 0.3826, 0.1372, 0.3628, 0.1174, 0.3386, 0.1026, 0.3111, 0.09353, 0.2811, 0.09047, 0.25, 0.09353, 0.2189, 0.1026, 0.1889, 0.1174, 0.1614, 0.1372, 0.1372, 0.1614, 0.1174, 0.1889, 0.1026, 0.2189, 0.09353, 0.25, 0.09047, 0.2811, 0.09353, 0.3111, 0.1026, 0.3386, 0.1174, 0.3628, 0.1372, 0.3826, 0.1614, 0.3974, 0.1889, 0.4065, 0.2189, 0.4095, 0.25, 0.4065, 0.2811, 0.3974, 0.3111, 0.3826, 0.3386, 0.3628, 0.3628, 0.3386, 0.3826, 0.3111, 0.3974, 0.3628, 0.1372, 0.3826, 0.1614, 0.3826, 0.1614, 0.3628, 0.1372, 0.1026, 0.3111, 0.09353, 0.2811, 0.09353, 0.2811, 0.1026, 0.3111, 0.3386, 0.1174, 0.3628, 0.1372, 0.3628, 0.1372, 0.3386, 0.1174, 0.1174, 0.3386, 0.1026, 0.3111, 0.1026, 0.3111, 0.1174, 0.3386, 0.3111, 0.1026, 0.3386, 0.1174, 0.3386, 0.1174, 0.3111, 0.1026, 0.2811, 0.4065, 0.25, 0.4095, 0.25, 0.4095, 0.2811, 0.4065, 0.1372, 0.3628, 0.1174, 0.3386, 0.1174, 0.3386, 0.1372, 0.3628, 0.2811, 0.09353, 0.3111, 0.1026, 0.3111, 0.1026, 0.2811, 0.09353, 0.3111, 0.3974, 0.2811, 0.4065, 0.2811, 0.4065, 0.3111, 0.3974, 0.1614, 0.3826, 0.1372, 0.3628, 0.1372, 0.3628, 0.1614, 0.3826, 0.25, 0.09047, 0.2811, 0.09353, 0.2811, 0.09353, 0.25, 0.09047, 0.3386, 0.3826, 0.3111, 0.3974, 0.3111, 0.3974, 0.3386, 0.3826, 0.1889, 0.3974, 0.1614, 0.3826, 0.1614, 0.3826, 0.1889, 0.3974, 0.2189, 0.09353, 0.25, 0.09047, 0.25, 0.09047, 0.2189, 0.09353, 0.3628, 0.3628, 0.3386, 0.3826, 0.3386, 0.3826, 0.3628, 0.3628, 0.2189, 0.4065, 0.1889, 0.3974, 0.1889, 0.3974, 0.2189, 0.4065, 0.1889, 0.1026, 0.2189, 0.09353, 0.2189, 0.09353, 0.1889, 0.1026, 0.3826, 0.3386, 0.3628, 0.3628, 0.3628, 0.3628, 0.3826, 0.3386, 0.25, 0.4095, 0.2189, 0.4065, 0.2189, 0.4065, 0.25, 0.4095, 0.1614, 0.1174, 0.1889, 0.1026, 0.1889, 0.1026, 0.1614, 0.1174, 0.3974, 0.3111, 0.3826, 0.3386, 0.3826, 0.3386, 0.3974, 0.3111, 0.1372, 0.1372, 0.1614, 0.1174, 0.1614, 0.1174, 0.1372, 0.1372, 0.4065, 0.2811, 0.3974, 0.3111, 0.3974, 0.3111, 0.4065, 0.2811, 0.1174, 0.1614, 0.1372, 0.1372, 0.1372, 0.1372, 0.1174, 0.1614, 0.4095, 0.25, 0.4065, 0.2811, 0.4065, 0.2811, 0.4095, 0.25, 0.1026, 0.1889, 0.1174, 0.1614, 0.1174, 0.1614, 0.1026, 0.1889, 0.4065, 0.2189, 0.4095, 0.25, 0.4095, 0.25, 0.4065, 0.2189, 0.09353, 0.2189, 0.1026, 0.1889, 0.1026, 0.1889, 0.09353, 0.2189, 0.3974, 0.1889, 0.4065, 0.2189, 0.4065, 0.2189, 0.3974, 0.1889, 0.09047, 0.25, 0.09353, 0.2189, 0.09353, 0.2189, 0.09047, 0.25, 0.3826, 0.1614, 0.3974, 0.1889, 0.3974, 0.1889, 0.3826, 0.1614])
me_cylinder_002.materials.append(mat_lmg_metal_mat)
me_cylinder_002.use_remesh_fix_poles = True
me_cylinder_002.use_remesh_preserve_attributes = False
me_cylinder_002.use_mirror_vertex_groups = False
me_cylinder_002.update()
me_cylinder_003 = bpy.data.meshes.new('Cylinder.003')
me_cylinder_003.from_pydata([(-7.334e-10, 1.0, -1.0), (-4.047e-07, 0.7185, 7.814), (0.1951, 0.9808, -1.0), (0.1402, 0.7047, 7.814), (0.3827, 0.9239, -1.0), (0.275, 0.6639, 7.814), (0.5556, 0.8315, -1.0), (0.3992, 0.5975, 7.814), (0.7071, 0.7071, -1.0), (0.5081, 0.5081, 7.814), (0.8315, 0.5556, -1.0), (0.5975, 0.3992, 7.814), (0.9239, 0.3827, -1.0), (0.6639, 0.275, 7.814), (0.9808, 0.1951, -1.0), (0.7047, 0.1402, 7.814), (1.0, 7.506e-08, -1.0), (0.7185, 3.307e-07, 7.814), (0.9808, -0.1951, -1.0), (0.7047, -0.1402, 7.814), (0.9239, -0.3827, -1.0), (0.6639, -0.275, 7.814), (0.8315, -0.5556, -1.0), (0.5975, -0.3992, 7.814), (0.7071, -0.7071, -1.0), (0.5081, -0.5081, 7.814), (0.5556, -0.8315, -1.0), (0.3992, -0.5975, 7.814), (0.3827, -0.9239, -1.0), (0.275, -0.6639, 7.814), (0.1951, -0.9808, -1.0), (0.1402, -0.7047, 7.814), (-3.265e-07, -1.0, -1.0), (-5.376e-07, -0.7185, 7.814), (-0.1951, -0.9808, -1.0), (-0.1402, -0.7047, 7.814), (-0.3827, -0.9239, -1.0), (-0.275, -0.6639, 7.814), (-0.5556, -0.8315, -1.0), (-0.3992, -0.5975, 7.814), (-0.7071, -0.7071, -1.0), (-0.5081, -0.5081, 7.814), (-0.8315, -0.5556, -1.0), (-0.5975, -0.3992, 7.814), (-0.9239, -0.3827, -1.0), (-0.6639, -0.275, 7.814), (-0.9808, -0.1951, -1.0), (-0.7047, -0.1402, 7.814), (-1.0, 9.651e-07, -1.0), (-0.7185, 1.005e-06, 7.814), (-0.9808, 0.1951, -1.0), (-0.7047, 0.1402, 7.814), (-0.9239, 0.3827, -1.0), (-0.6639, 0.275, 7.814), (-0.8315, 0.5556, -1.0), (-0.5975, 0.3992, 7.814), (-0.7071, 0.7071, -1.0), (-0.5081, 0.5081, 7.814), (-0.5556, 0.8315, -1.0), (-0.3992, 0.5975, 7.814), (-0.3827, 0.9239, -1.0), (-0.275, 0.6639, 7.814), (-0.1951, 0.9808, -1.0), (-0.1402, 0.7047, 7.814), (0.1951, 0.9808, 7.814), (-2.973e-07, 1.0, 7.814), (0.3827, 0.9239, 7.814), (0.5556, 0.8315, 7.814), (0.7071, 0.7071, 7.814), (0.8315, 0.5556, 7.814), (0.9239, 0.3827, 7.814), (0.9808, 0.1951, 7.814), (1.0, 3.739e-07, 7.814), (0.9808, -0.1951, 7.814), (0.9239, -0.3827, 7.814), (0.8315, -0.5556, 7.814), (0.7071, -0.7071, 7.814), (0.5556, -0.8315, 7.814), (0.3827, -0.9239, 7.814), (0.1951, -0.9808, 7.814), (-6.23e-07, -1.0, 7.814), (-0.1951, -0.9808, 7.814), (-0.3827, -0.9239, 7.814), (-0.5556, -0.8315, 7.814), (-0.7071, -0.7071, 7.814), (-0.8315, -0.5556, 7.814), (-0.9239, -0.3827, 7.814), (-0.9808, -0.1951, 7.814), (-1.0, 1.264e-06, 7.814), (-0.9808, 0.1951, 7.814), (-0.9239, 0.3827, 7.814), (-0.8315, 0.5556, 7.814), (-0.7071, 0.7071, 7.814), (-0.5556, 0.8315, 7.814), (-0.3827, 0.9239, 7.814), (-0.1951, 0.9808, 7.814), (0.1402, 0.7047, -0.4984), (-4.401e-06, 0.7185, -0.4984), (0.275, 0.6639, -0.4984), (0.3992, 0.5975, -0.4984), (0.5081, 0.5081, -0.4984), (0.5974, 0.3992, -0.4984), (0.6638, 0.275, -0.4984), (0.7047, 0.1402, -0.4984), (0.7185, 3.307e-07, -0.4984), (0.7047, -0.1402, -0.4984), (0.6638, -0.275, -0.4984), (0.5974, -0.3992, -0.4984), (0.5081, -0.5081, -0.4984), (0.3992, -0.5975, -0.4984), (0.275, -0.6639, -0.4984), (0.1402, -0.7047, -0.4984), (-4.534e-06, -0.7185, -0.4984), (-0.1402, -0.7047, -0.4984), (-0.275, -0.6639, -0.4984), (-0.3992, -0.5975, -0.4984), (-0.5081, -0.5081, -0.4984), (-0.5975, -0.3992, -0.4984), (-0.6639, -0.275, -0.4984), (-0.7047, -0.1402, -0.4984), (-0.7186, 1.005e-06, -0.4984), (-0.7047, 0.1402, -0.4984), (-0.6639, 0.275, -0.4984), (-0.5975, 0.3992, -0.4984), (-0.5081, 0.5081, -0.4984), (-0.3992, 0.5975, -0.4984), (-0.275, 0.6639, -0.4984), (-0.1402, 0.7047, -0.4984)], [], [(0, 65, 64, 2), (2, 64, 66, 4), (4, 66, 67, 6), (6, 67, 68, 8), (8, 68, 69, 10), (10, 69, 70, 12), (12, 70, 71, 14), (14, 71, 72, 16), (16, 72, 73, 18), (18, 73, 74, 20), (20, 74, 75, 22), (22, 75, 76, 24), (24, 76, 77, 26), (26, 77, 78, 28), (28, 78, 79, 30), (30, 79, 80, 32), (32, 80, 81, 34), (34, 81, 82, 36), (36, 82, 83, 38), (38, 83, 84, 40), (40, 84, 85, 42), (42, 85, 86, 44), (44, 86, 87, 46), (46, 87, 88, 48), (48, 88, 89, 50), (50, 89, 90, 52), (52, 90, 91, 54), (54, 91, 92, 56), (56, 92, 93, 58), (58, 93, 94, 60), (17, 15, 103, 104), (60, 94, 95, 62), (62, 95, 65, 0), (0, 2, 4, 6, 8, 10, 12, 14, 16, 18, 20, 22, 24, 26, 28, 30, 32, 34, 36, 38, 40, 42, 44, 46, 48, 50, 52, 54, 56, 58, 60, 62), (1, 3, 64, 65), (3, 5, 66, 64), (5, 7, 67, 66), (7, 9, 68, 67), (9, 11, 69, 68), (11, 13, 70, 69), (13, 15, 71, 70), (15, 17, 72, 71), (17, 19, 73, 72), (19, 21, 74, 73), (21, 23, 75, 74), (23, 25, 76, 75), (25, 27, 77, 76), (27, 29, 78, 77), (29, 31, 79, 78), (31, 33, 80, 79), (33, 35, 81, 80), (35, 37, 82, 81), (37, 39, 83, 82), (39, 41, 84, 83), (41, 43, 85, 84), (43, 45, 86, 85), (45, 47, 87, 86), (47, 49, 88, 87), (49, 51, 89, 88), (51, 53, 90, 89), (53, 55, 91, 90), (55, 57, 92, 91), (57, 59, 93, 92), (59, 61, 94, 93), (61, 63, 95, 94), (63, 1, 65, 95), (96, 97, 127, 126, 125, 124, 123, 122, 121, 120, 119, 118, 117, 116, 115, 114, 113, 112, 111, 110, 109, 108, 107, 106, 105, 104, 103, 102, 101, 100, 99, 98), (45, 43, 117, 118), (19, 17, 104, 105), (47, 45, 118, 119), (21, 19, 105, 106), (49, 47, 119, 120), (23, 21, 106, 107), (51, 49, 120, 121), (25, 23, 107, 108), (53, 51, 121, 122), (27, 25, 108, 109), (55, 53, 122, 123), (29, 27, 109, 110), (3, 1, 97, 96), (57, 55, 123, 124), (31, 29, 110, 111), (5, 3, 96, 98), (59, 57, 124, 125), (33, 31, 111, 112), (7, 5, 98, 99), (61, 59, 125, 126), (35, 33, 112, 113), (9, 7, 99, 100), (63, 61, 126, 127), (37, 35, 113, 114), (11, 9, 100, 101), (1, 63, 127, 97), (39, 37, 114, 115), (13, 11, 101, 102), (41, 39, 115, 116), (15, 13, 102, 103), (43, 41, 116, 117)])
_uv = me_cylinder_003.uv_layers.new(name='UVMap')
_uv.uv.foreach_set('vector', [1.0, 0.5, 1.0, 1.0, 0.9688, 1.0, 0.9688, 0.5, 0.9688, 0.5, 0.9688, 1.0, 0.9375, 1.0, 0.9375, 0.5, 0.9375, 0.5, 0.9375, 1.0, 0.9062, 1.0, 0.9062, 0.5, 0.9062, 0.5, 0.9062, 1.0, 0.875, 1.0, 0.875, 0.5, 0.875, 0.5, 0.875, 1.0, 0.8438, 1.0, 0.8438, 0.5, 0.8438, 0.5, 0.8438, 1.0, 0.8125, 1.0, 0.8125, 0.5, 0.8125, 0.5, 0.8125, 1.0, 0.7812, 1.0, 0.7812, 0.5, 0.7812, 0.5, 0.7812, 1.0, 0.75, 1.0, 0.75, 0.5, 0.75, 0.5, 0.75, 1.0, 0.7188, 1.0, 0.7188, 0.5, 0.7188, 0.5, 0.7188, 1.0, 0.6875, 1.0, 0.6875, 0.5, 0.6875, 0.5, 0.6875, 1.0, 0.6562, 1.0, 0.6562, 0.5, 0.6562, 0.5, 0.6562, 1.0, 0.625, 1.0, 0.625, 0.5, 0.625, 0.5, 0.625, 1.0, 0.5938, 1.0, 0.5938, 0.5, 0.5938, 0.5, 0.5938, 1.0, 0.5625, 1.0, 0.5625, 0.5, 0.5625, 0.5, 0.5625, 1.0, 0.5312, 1.0, 0.5312, 0.5, 0.5312, 0.5, 0.5312, 1.0, 0.5, 1.0, 0.5, 0.5, 0.5, 0.5, 0.5, 1.0, 0.4688, 1.0, 0.4688, 0.5, 0.4688, 0.5, 0.4688, 1.0, 0.4375, 1.0, 0.4375, 0.5, 0.4375, 0.5, 0.4375, 1.0, 0.4062, 1.0, 0.4062, 0.5, 0.4062, 0.5, 0.4062, 1.0, 0.375, 1.0, 0.375, 0.5, 0.375, 0.5, 0.375, 1.0, 0.3438, 1.0, 0.3438, 0.5, 0.3438, 0.5, 0.3438, 1.0, 0.3125, 1.0, 0.3125, 0.5, 0.3125, 0.5, 0.3125, 1.0, 0.2812, 1.0, 0.2812, 0.5, 0.2812, 0.5, 0.2812, 1.0, 0.25, 1.0, 0.25, 0.5, 0.25, 0.5, 0.25, 1.0, 0.2188, 1.0, 0.2188, 0.5, 0.2188, 0.5, 0.2188, 1.0, 0.1875, 1.0, 0.1875, 0.5, 0.1875, 0.5, 0.1875, 1.0, 0.1562, 1.0, 0.1562, 0.5, 0.1562, 0.5, 0.1562, 1.0, 0.125, 1.0, 0.125, 0.5, 0.125, 0.5, 0.125, 1.0, 0.09375, 1.0, 0.09375, 0.5, 0.09375, 0.5, 0.09375, 1.0, 0.0625, 1.0, 0.0625, 0.5, 0.4225, 0.25, 0.4191, 0.2836, 0.4191, 0.2836, 0.4225, 0.25, 0.0625, 0.5, 0.0625, 1.0, 0.03125, 1.0, 0.03125, 0.5, 0.03125, 0.5, 0.03125, 1.0, 0.0, 1.0, 0.0, 0.5, 0.75, 0.49, 0.7968, 0.4854, 0.8418, 0.4717, 0.8833, 0.4496, 0.9197, 0.4197, 0.9496, 0.3833, 0.9717, 0.3418, 0.9854, 0.2968, 0.99, 0.25, 0.9854, 0.2032, 0.9717, 0.1582, 0.9496, 0.1167, 0.9197, 0.08029, 0.8833, 0.05045, 0.8418, 0.02827, 0.7968, 0.01461, 0.75, 0.01, 0.7032, 0.01461, 0.6582, 0.02827, 0.6167, 0.05045, 0.5803, 0.08029, 0.5504, 0.1167, 0.5283, 0.1582, 0.5146, 0.2032, 0.51, 0.25, 0.5146, 0.2968, 0.5283, 0.3418, 0.5504, 0.3833, 0.5803, 0.4197, 0.6167, 0.4496, 0.6582, 0.4717, 0.7032, 0.4854, 0.25, 0.4225, 0.2836, 0.4191, 0.2968, 0.4854, 0.25, 0.49, 0.2836, 0.4191, 0.316, 0.4093, 0.3418, 0.4717, 0.2968, 0.4854, 0.316, 0.4093, 0.3458, 0.3934, 0.3833, 0.4496, 0.3418, 0.4717, 0.3458, 0.3934, 0.3719, 0.3719, 0.4197, 0.4197, 0.3833, 0.4496, 0.3719, 0.3719, 0.3934, 0.3458, 0.4496, 0.3833, 0.4197, 0.4197, 0.3934, 0.3458, 0.4093, 0.316, 0.4717, 0.3418, 0.4496, 0.3833, 0.4093, 0.316, 0.4191, 0.2836, 0.4854, 0.2968, 0.4717, 0.3418, 0.4191, 0.2836, 0.4225, 0.25, 0.49, 0.25, 0.4854, 0.2968, 0.4225, 0.25, 0.4191, 0.2164, 0.4854, 0.2032, 0.49, 0.25, 0.4191, 0.2164, 0.4093, 0.184, 0.4717, 0.1582, 0.4854, 0.2032, 0.4093, 0.184, 0.3934, 0.1542, 0.4496, 0.1167, 0.4717, 0.1582, 0.3934, 0.1542, 0.3719, 0.1281, 0.4197, 0.08029, 0.4496, 0.1167, 0.3719, 0.1281, 0.3458, 0.1066, 0.3833, 0.05045, 0.4197, 0.08029, 0.3458, 0.1066, 0.316, 0.09068, 0.3418, 0.02827, 0.3833, 0.05045, 0.316, 0.09068, 0.2836, 0.08086, 0.2968, 0.01461, 0.3418, 0.02827, 0.2836, 0.08086, 0.25, 0.07755, 0.25, 0.01, 0.2968, 0.01461, 0.25, 0.07755, 0.2164, 0.08086, 0.2032, 0.01461, 0.25, 0.01, 0.2164, 0.08086, 0.184, 0.09068, 0.1582, 0.02827, 0.2032, 0.01461, 0.184, 0.09068, 0.1542, 0.1066, 0.1167, 0.05045, 0.1582, 0.02827, 0.1542, 0.1066, 0.1281, 0.1281, 0.08029, 0.08029, 0.1167, 0.05045, 0.1281, 0.1281, 0.1066, 0.1542, 0.05045, 0.1167, 0.08029, 0.08029, 0.1066, 0.1542, 0.09068, 0.184, 0.02827, 0.1582, 0.05045, 0.1167, 0.09068, 0.184, 0.08086, 0.2164, 0.01461, 0.2032, 0.02827, 0.1582, 0.08086, 0.2164, 0.07755, 0.25, 0.01, 0.25, 0.01461, 0.2032, 0.07755, 0.25, 0.08086, 0.2836, 0.01461, 0.2968, 0.01, 0.25, 0.08086, 0.2836, 0.09068, 0.316, 0.02827, 0.3418, 0.01461, 0.2968, 0.09068, 0.316, 0.1066, 0.3458, 0.05045, 0.3833, 0.02827, 0.3418, 0.1066, 0.3458, 0.1281, 0.3719, 0.08029, 0.4197, 0.05045, 0.3833, 0.1281, 0.3719, 0.1542, 0.3934, 0.1167, 0.4496, 0.08029, 0.4197, 0.1542, 0.3934, 0.184, 0.4093, 0.1582, 0.4717, 0.1167, 0.4496, 0.184, 0.4093, 0.2164, 0.4191, 0.2032, 0.4854, 0.1582, 0.4717, 0.2164, 0.4191, 0.25, 0.4225, 0.25, 0.49, 0.2032, 0.4854, 0.2836, 0.4191, 0.25, 0.4225, 0.2164, 0.4191, 0.184, 0.4093, 0.1542, 0.3934, 0.1281, 0.3719, 0.1066, 0.3458, 0.09068, 0.316, 0.08086, 0.2836, 0.07755, 0.25, 0.08086, 0.2164, 0.09068, 0.184, 0.1066, 0.1542, 0.1281, 0.1281, 0.1542, 0.1066, 0.184, 0.09068, 0.2164, 0.08086, 0.25, 0.07755, 0.2836, 0.08086, 0.316, 0.09068, 0.3458, 0.1066, 0.3719, 0.1281, 0.3934, 0.1542, 0.4093, 0.184, 0.4191, 0.2164, 0.4225, 0.25, 0.4191, 0.2836, 0.4093, 0.316, 0.3934, 0.3458, 0.3719, 0.3719, 0.3458, 0.3934, 0.316, 0.4093, 0.09068, 0.184, 0.1066, 0.1542, 0.1066, 0.1542, 0.09068, 0.184, 0.4191, 0.2164, 0.4225, 0.25, 0.4225, 0.25, 0.4191, 0.2164, 0.08086, 0.2164, 0.09068, 0.184, 0.09068, 0.184, 0.08086, 0.2164, 0.4093, 0.184, 0.4191, 0.2164, 0.4191, 0.2164, 0.4093, 0.184, 0.07755, 0.25, 0.08086, 0.2164, 0.08086, 0.2164, 0.07755, 0.25, 0.3934, 0.1542, 0.4093, 0.184, 0.4093, 0.184, 0.3934, 0.1542, 0.08086, 0.2836, 0.07755, 0.25, 0.07755, 0.25, 0.08086, 0.2836, 0.3719, 0.1281, 0.3934, 0.1542, 0.3934, 0.1542, 0.3719, 0.1281, 0.09068, 0.316, 0.08086, 0.2836, 0.08086, 0.2836, 0.09068, 0.316, 0.3458, 0.1066, 0.3719, 0.1281, 0.3719, 0.1281, 0.3458, 0.1066, 0.1066, 0.3458, 0.09068, 0.316, 0.09068, 0.316, 0.1066, 0.3458, 0.316, 0.09068, 0.3458, 0.1066, 0.3458, 0.1066, 0.316, 0.09068, 0.2836, 0.4191, 0.25, 0.4225, 0.25, 0.4225, 0.2836, 0.4191, 0.1281, 0.3719, 0.1066, 0.3458, 0.1066, 0.3458, 0.1281, 0.3719, 0.2836, 0.08086, 0.316, 0.09068, 0.316, 0.09068, 0.2836, 0.08086, 0.316, 0.4093, 0.2836, 0.4191, 0.2836, 0.4191, 0.316, 0.4093, 0.1542, 0.3934, 0.1281, 0.3719, 0.1281, 0.3719, 0.1542, 0.3934, 0.25, 0.07755, 0.2836, 0.08086, 0.2836, 0.08086, 0.25, 0.07755, 0.3458, 0.3934, 0.316, 0.4093, 0.316, 0.4093, 0.3458, 0.3934, 0.184, 0.4093, 0.1542, 0.3934, 0.1542, 0.3934, 0.184, 0.4093, 0.2164, 0.08086, 0.25, 0.07755, 0.25, 0.07755, 0.2164, 0.08086, 0.3719, 0.3719, 0.3458, 0.3934, 0.3458, 0.3934, 0.3719, 0.3719, 0.2164, 0.4191, 0.184, 0.4093, 0.184, 0.4093, 0.2164, 0.4191, 0.184, 0.09068, 0.2164, 0.08086, 0.2164, 0.08086, 0.184, 0.09068, 0.3934, 0.3458, 0.3719, 0.3719, 0.3719, 0.3719, 0.3934, 0.3458, 0.25, 0.4225, 0.2164, 0.4191, 0.2164, 0.4191, 0.25, 0.4225, 0.1542, 0.1066, 0.184, 0.09068, 0.184, 0.09068, 0.1542, 0.1066, 0.4093, 0.316, 0.3934, 0.3458, 0.3934, 0.3458, 0.4093, 0.316, 0.1281, 0.1281, 0.1542, 0.1066, 0.1542, 0.1066, 0.1281, 0.1281, 0.4191, 0.2836, 0.4093, 0.316, 0.4093, 0.316, 0.4191, 0.2836, 0.1066, 0.1542, 0.1281, 0.1281, 0.1281, 0.1281, 0.1066, 0.1542])
me_cylinder_003.materials.append(mat_lmg_metal_mat)
me_cylinder_003.use_remesh_fix_poles = True
me_cylinder_003.use_remesh_preserve_attributes = False
me_cylinder_003.use_mirror_vertex_groups = False
me_cylinder_003.update()

# ---- objects
ob_lmg_stock = bpy.data.objects.new('LMG_Stock', me_cube_001)
ob_lmg_stock_cyl = bpy.data.objects.new('LMG_Stock_Cyl', me_cylinder)
ob_lmg_body = bpy.data.objects.new('LMG_Body', me_cube_002)
ob_lmg_piston_small = bpy.data.objects.new('LMG_Piston_Small', me_cylinder_001)
ob_lmg_barrel = bpy.data.objects.new('LMG_Barrel', me_cylinder_002)
ob_lmg_piston_large = bpy.data.objects.new('LMG_Piston_Large', me_cylinder_003)

# ---- transforms, parenting, visibility, modifiers, constraints
ob_lmg_stock.location = (-2.105, 0.0, 0.144)
ob_lmg_stock.scale = (0.04719, 0.04719, 0.04719)
ob_lmg_stock.lineart.crease_threshold = 0.0
ob_lmg_stock_cyl.location = (-1.489, 0.0, 0.1527)
ob_lmg_stock_cyl.rotation_euler = (0.0, 1.571, 0.0)
ob_lmg_stock_cyl.scale = (0.04636, 0.04636, 0.04636)
ob_lmg_stock_cyl.lineart.crease_threshold = 0.0
ob_lmg_body.location = (-1.343, 0.0, 0.149)
ob_lmg_body.scale = (0.04772, 0.04772, 0.04772)
ob_lmg_body.lineart.crease_threshold = 0.0
ob_lmg_piston_small.location = (0.9741, 0.0, 0.08)
ob_lmg_piston_small.rotation_euler = (0.0, 1.571, 0.0)
ob_lmg_piston_small.scale = (0.02634, 0.02362, 0.07228)
ob_lmg_piston_small.lineart.crease_threshold = 0.0
ob_lmg_barrel.location = (0.94, 0.0, 0.19)
ob_lmg_barrel.rotation_euler = (0.0, 1.571, 0.0)
ob_lmg_barrel.scale = (0.0368, 0.0368, 0.0368)
ob_lmg_barrel.lineart.crease_threshold = 0.0
ob_lmg_piston_large.location = (1.213, 0.0, 0.07724)
ob_lmg_piston_large.rotation_euler = (1.571, 0.0, 1.571)
ob_lmg_piston_large.scale = (0.037, 0.037, 0.037)
ob_lmg_piston_large.lineart.crease_threshold = 0.0

# ---- collection membership
col_collection.objects.link(ob_lmg_stock)
col_collection.objects.link(ob_lmg_stock_cyl)
col_collection.objects.link(ob_lmg_body)
col_collection.objects.link(ob_lmg_piston_small)
col_collection.objects.link(ob_lmg_barrel)
col_collection.objects.link(ob_lmg_piston_large)

# ---- scene / render settings (as saved in the file)
scene.frame_start = 1; scene.frame_end = 250; scene.frame_set(16)
scene.render.engine = 'BLENDER_EEVEE_NEXT'
scene.cycles.samples = 128
scene.cycles.sampling_pattern = 'TABULATED_SOBOL'
scene.cycles.use_adaptive_sampling = False
scene.cycles.use_light_tree = False
scene.view_settings.view_transform = 'Filmic'
bpy.context.view_layer.update()

# ---- added for rendering (the .blend has no active camera and no usable light): camera, sun
cam_auto = bpy.data.cameras.new('AutoCamera')
cam_auto.lens = 50.0
cam_auto.sensor_width = 36.0
cam_auto.clip_end = 1000.0
ob_auto_camera = bpy.data.objects.new('AutoCamera', cam_auto)
scene.collection.objects.link(ob_auto_camera)
ob_auto_camera.location = (4.07099, -4.88719, 3.20829)
ob_auto_camera.rotation_euler = (1.09748, -7.21219e-08, 0.694738)
scene.camera = ob_auto_camera
light_auto_sun = bpy.data.lights.new('AutoSun', 'SUN')
light_auto_sun.energy = 3.0
light_auto_sun.angle = 0.0523599
ob_auto_sun = bpy.data.objects.new('AutoSun', light_auto_sun)
scene.collection.objects.link(ob_auto_sun)
ob_auto_sun.rotation_euler = (0.872665, 0.174533, 0.523599)
bpy.context.view_layer.update()
